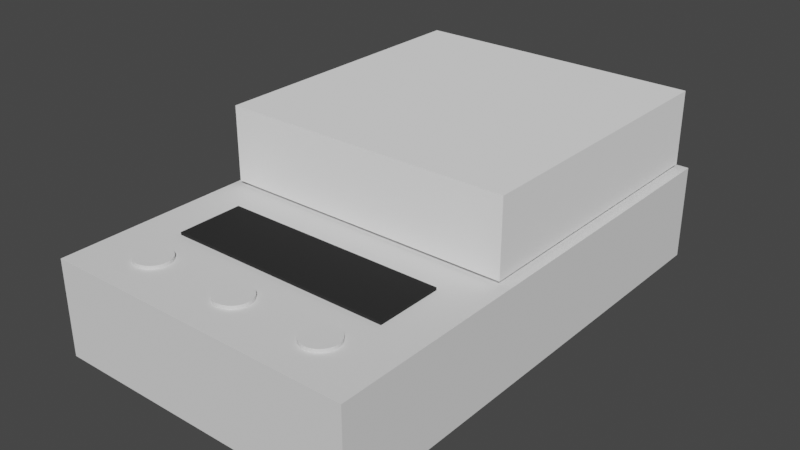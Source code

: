 # Source: hotplate.blend  (saved by Blender 2.80.75; exported with 4.5.12 LTS)
import bpy
from mathutils import Matrix  # noqa: F401  (used for matrix-valued properties, if any)

bpy.ops.wm.read_factory_settings(use_empty=True)
scene = bpy.context.scene
scene.name = 'Scene'

# ---- collections
col_collection = bpy.data.collections.new('Collection'); scene.collection.children.link(col_collection)

# ---- materials (node trees are filled in below, after node groups)
mat_material_002 = bpy.data.materials.new('Material.002')
mat_material_002.use_transparent_shadow = False
mat_material_002.diffuse_color = (0.9699, 0.9699, 0.9699, 1.0)
mat_material_001 = bpy.data.materials.new('Material.001')
mat_material_001.use_transparent_shadow = False
mat_material_001.diffuse_color = (0.03106, 0.03106, 0.03106, 1.0)

# ---- material node trees

# ---- world
world_world = bpy.data.worlds.new('World'); scene.world = world_world
world_world.use_nodes = True; world_world.node_tree.nodes.clear()
_N = world_world.node_tree.nodes; _L = world_world.node_tree.links
n0 = _N.new('ShaderNodeOutputWorld'); n0.name = 'World Output'; n0.location = (300, 300)
n1 = _N.new('ShaderNodeBackground'); n1.name = 'Background'; n1.location = (10, 300)
n1.inputs[0].default_value = (0.05088, 0.05088, 0.05088, 1.0)
_L.new(n1.outputs[0], n0.inputs[0])
n0.is_active_output = True
world_world.color = (0.05088, 0.05088, 0.05088)
world_world.use_sun_shadow = False
world_world.sun_shadow_jitter_overblur = 0.0

# ---- meshes
me_cube_001 = bpy.data.meshes.new('Cube.001')
me_cube_001.from_pydata([(-0.085, -0.085, 0.085), (-0.085, 0.085, 0.085), (0.085, -0.085, 0.085), (0.085, 0.085, 0.085), (0.085, 0.085, 0.042), (0.085, -0.07816, 0.042), (-0.085, 0.085, 0.042), (0.085, -0.085, 0.042), (-0.085, -0.085, 0.042)], [], [(3, 1, 0, 2), (8, 7, 2, 0), (4, 6, 1, 3), (7, 5, 4, 3, 2), (6, 8, 0, 1), (8, 6, 4, 5, 7)])
_uv = me_cube_001.uv_layers.new(name='UVMap')
_uv.uv.foreach_set('vector', [0.625, 0.5, 0.875, 0.5, 0.875, 0.75, 0.625, 0.75, 0.5618, 1.0, 0.5618, 0.75, 0.625, 0.75, 0.625, 1.0, 0.5618, 0.5, 0.5618, 0.25, 0.625, 0.25, 0.625, 0.5, 0.5618, 0.75, 0.5618, 0.7399, 0.5618, 0.5, 0.625, 0.5, 0.625, 0.75, 0.5618, 0.25, 0.5618, 0.0, 0.625, 0.0, 0.625, 0.25, 0.822, 0.7004, 0.822, 0.5587, 0.6803, 0.5587, 0.6803, 0.6947, 0.6803, 0.7004])
me_cube_001.materials.append(mat_material_002)
me_cube_001.use_remesh_preserve_volume = False
me_cube_001.use_remesh_preserve_attributes = False
me_cube_001.use_mirror_vertex_groups = False
me_cube_001.update()
me_cube_010 = bpy.data.meshes.new('Cube.010')
me_cube_010.from_pydata([(-0.09, -0.09, 0.09), (-0.09, 0.09, 0.09), (0.09, -0.09, 0.09), (0.09, 0.09, 0.09), (-0.09, -0.1962, 0.09), (0.09, -0.1962, 0.09), (0.09, 0.09, 0.03487), (0.09, -0.09, 0.03487), (-0.09, -0.09, 0.03487), (-0.09, 0.09, 0.03487), (-0.09, -0.1962, 0.03487), (0.09, -0.1962, 0.03487)], [], [(2, 0, 4, 5), (3, 1, 0, 2), (0, 8, 10, 4), (6, 9, 1, 3), (10, 11, 5, 4), (7, 6, 3, 2), (9, 8, 0, 1), (11, 7, 2, 5), (6, 7, 11, 10, 8, 9)])
_uv = me_cube_010.uv_layers.new(name='UVMap')
_uv.uv.foreach_set('vector', [0.625, 0.75, 0.875, 0.75, 0.875, 0.75, 0.625, 0.75, 0.625, 0.5, 0.875, 0.5, 0.875, 0.75, 0.625, 0.75, 0.625, 0.0, 0.5484, 0.0, 0.5484, 0.0, 0.625, 0.0, 0.5484, 0.5, 0.5484, 0.25, 0.625, 0.25, 0.625, 0.5, 0.5484, 1.0, 0.5484, 0.75, 0.625, 0.75, 0.625, 1.0, 0.5484, 0.75, 0.5484, 0.5, 0.625, 0.5, 0.625, 0.75, 0.5484, 0.25, 0.5484, 0.0, 0.625, 0.0, 0.625, 0.25, 0.5484, 0.75, 0.5484, 0.75, 0.625, 0.75, 0.625, 0.75, 0.7073, 0.5842, 0.7073, 0.6742, 0.7073, 0.7274, 0.7973, 0.7274, 0.7973, 0.6742, 0.7973, 0.5842])
me_cube_010.use_remesh_preserve_volume = False
me_cube_010.use_remesh_preserve_attributes = False
me_cube_010.use_mirror_vertex_groups = False
me_cube_010.update()
me_cylinder = bpy.data.meshes.new('Cylinder')
me_cylinder.from_pydata([(0.0, 0.025, -0.0025), (0.0, 0.025, 0.0025), (0.004877, 0.02452, -0.0025), (0.004877, 0.02452, 0.0025), (0.009567, 0.0231, -0.0025), (0.009567, 0.0231, 0.0025), (0.01389, 0.02079, -0.0025), (0.01389, 0.02079, 0.0025), (0.01768, 0.01768, -0.0025), (0.01768, 0.01768, 0.0025), (0.02079, 0.01389, -0.0025), (0.02079, 0.01389, 0.0025), (0.0231, 0.009567, -0.0025), (0.0231, 0.009567, 0.0025), (0.02452, 0.004877, -0.0025), (0.02452, 0.004877, 0.0025), (0.025, 1.887e-09, -0.0025), (0.025, 1.887e-09, 0.0025), (0.02452, -0.004877, -0.0025), (0.02452, -0.004877, 0.0025), (0.0231, -0.009567, -0.0025), (0.0231, -0.009567, 0.0025), (0.02079, -0.01389, -0.0025), (0.02079, -0.01389, 0.0025), (0.01768, -0.01768, -0.0025), (0.01768, -0.01768, 0.0025), (0.01389, -0.02079, -0.0025), (0.01389, -0.02079, 0.0025), (0.009567, -0.0231, -0.0025), (0.009567, -0.0231, 0.0025), (0.004877, -0.02452, -0.0025), (0.004877, -0.02452, 0.0025), (-8.146e-09, -0.025, -0.0025), (-8.146e-09, -0.025, 0.0025), (-0.004877, -0.02452, -0.0025), (-0.004877, -0.02452, 0.0025), (-0.009567, -0.0231, -0.0025), (-0.009567, -0.0231, 0.0025), (-0.01389, -0.02079, -0.0025), (-0.01389, -0.02079, 0.0025), (-0.01768, -0.01768, -0.0025), (-0.01768, -0.01768, 0.0025), (-0.02079, -0.01389, -0.0025), (-0.02079, -0.01389, 0.0025), (-0.0231, -0.009567, -0.0025), (-0.0231, -0.009567, 0.0025), (-0.02452, -0.004877, -0.0025), (-0.02452, -0.004877, 0.0025), (-0.025, 2.414e-08, -0.0025), (-0.025, 2.414e-08, 0.0025), (-0.02452, 0.004877, -0.0025), (-0.02452, 0.004877, 0.0025), (-0.0231, 0.009567, -0.0025), (-0.0231, 0.009567, 0.0025), (-0.02079, 0.01389, -0.0025), (-0.02079, 0.01389, 0.0025), (-0.01768, 0.01768, -0.0025), (-0.01768, 0.01768, 0.0025), (-0.01389, 0.02079, -0.0025), (-0.01389, 0.02079, 0.0025), (-0.009567, 0.0231, -0.0025), (-0.009567, 0.0231, 0.0025), (-0.004877, 0.02452, -0.0025), (-0.004877, 0.02452, 0.0025), (0.0, 0.025, -0.0025), (0.004877, 0.02452, -0.0025), (0.009567, 0.0231, -0.0025), (0.01389, 0.02079, -0.0025), (0.01768, 0.01768, -0.0025), (0.02079, 0.01389, -0.0025), (0.0231, 0.009567, -0.0025), (0.02452, 0.004877, -0.0025), (0.025, 1.887e-09, -0.0025), (0.02452, -0.004877, -0.0025), (0.0231, -0.009567, -0.0025), (0.02079, -0.01389, -0.0025), (0.01768, -0.01768, -0.0025), (0.01389, -0.02079, -0.0025), (0.009567, -0.0231, -0.0025), (0.004877, -0.02452, -0.0025), (-8.146e-09, -0.025, -0.0025), (-0.004877, -0.02452, -0.0025), (-0.009567, -0.0231, -0.0025), (-0.01389, -0.02079, -0.0025), (-0.01768, -0.01768, -0.0025), (-0.02079, -0.01389, -0.0025), (-0.0231, -0.009567, -0.0025), (-0.02452, -0.004877, -0.0025), (-0.025, 2.414e-08, -0.0025), (-0.02452, 0.004877, -0.0025), (-0.0231, 0.009567, -0.0025), (-0.02079, 0.01389, -0.0025), (-0.01768, 0.01768, -0.0025), (-0.01389, 0.02079, -0.0025), (-0.009567, 0.0231, -0.0025), (-0.004877, 0.02452, -0.0025), (0.0, 0.025, -0.007854), (0.004877, 0.02452, -0.007854), (0.009567, 0.0231, -0.007854), (0.01389, 0.02079, -0.007854), (0.01768, 0.01768, -0.007854), (0.02079, 0.01389, -0.007854), (0.0231, 0.009567, -0.007854), (0.02452, 0.004877, -0.007854), (0.025, 1.887e-09, -0.007854), (0.02452, -0.004877, -0.007854), (0.0231, -0.009567, -0.007854), (0.02079, -0.01389, -0.007854), (0.01768, -0.01768, -0.007854), (0.01389, -0.02079, -0.007854), (0.009567, -0.0231, -0.007854), (0.004877, -0.02452, -0.007854), (-8.146e-09, -0.025, -0.007854), (-0.004877, -0.02452, -0.007854), (-0.009567, -0.0231, -0.007854), (-0.01389, -0.02079, -0.007854), (-0.01768, -0.01768, -0.007854), (-0.02079, -0.01389, -0.007854), (-0.0231, -0.009567, -0.007854), (-0.02452, -0.004877, -0.007854), (-0.025, 2.414e-08, -0.007854), (-0.02452, 0.004877, -0.007854), (-0.0231, 0.009567, -0.007854), (-0.02079, 0.01389, -0.007854), (-0.01768, 0.01768, -0.007854), (-0.01389, 0.02079, -0.007854), (-0.009567, 0.0231, -0.007854), (-0.004877, 0.02452, -0.007854)], [], [(0, 1, 3, 2), (2, 3, 5, 4), (4, 5, 7, 6), (6, 7, 9, 8), (8, 9, 11, 10), (10, 11, 13, 12), (12, 13, 15, 14), (14, 15, 17, 16), (16, 17, 19, 18), (18, 19, 21, 20), (20, 21, 23, 22), (22, 23, 25, 24), (24, 25, 27, 26), (26, 27, 29, 28), (28, 29, 31, 30), (30, 31, 33, 32), (32, 33, 35, 34), (34, 35, 37, 36), (36, 37, 39, 38), (38, 39, 41, 40), (40, 41, 43, 42), (42, 43, 45, 44), (44, 45, 47, 46), (46, 47, 49, 48), (48, 49, 51, 50), (50, 51, 53, 52), (52, 53, 55, 54), (54, 55, 57, 56), (56, 57, 59, 58), (58, 59, 61, 60), (3, 1, 63, 61, 59, 57, 55, 53, 51, 49, 47, 45, 43, 41, 39, 37, 35, 33, 31, 29, 27, 25, 23, 21, 19, 17, 15, 13, 11, 9, 7, 5), (60, 61, 63, 62), (62, 63, 1, 0), (52, 54, 91, 90), (74, 75, 107, 106), (8, 10, 69, 68), (26, 28, 78, 77), (44, 46, 87, 86), (0, 2, 65, 64), (62, 0, 64, 95), (18, 20, 74, 73), (36, 38, 83, 82), (54, 56, 92, 91), (10, 12, 70, 69), (28, 30, 79, 78), (46, 48, 88, 87), (2, 4, 66, 65), (20, 22, 75, 74), (38, 40, 84, 83), (56, 58, 93, 92), (12, 14, 71, 70), (30, 32, 80, 79), (48, 50, 89, 88), (4, 6, 67, 66), (22, 24, 76, 75), (40, 42, 85, 84), (58, 60, 94, 93), (14, 16, 72, 71), (32, 34, 81, 80), (50, 52, 90, 89), (6, 8, 68, 67), (24, 26, 77, 76), (42, 44, 86, 85), (60, 62, 95, 94), (16, 18, 73, 72), (34, 36, 82, 81), (96, 97, 98, 99, 100, 101, 102, 103, 104, 105, 106, 107, 108, 109, 110, 111, 112, 113, 114, 115, 116, 117, 118, 119, 120, 121, 122, 123, 124, 125, 126, 127), (88, 89, 121, 120), (75, 76, 108, 107), (89, 90, 122, 121), (76, 77, 109, 108), (90, 91, 123, 122), (77, 78, 110, 109), (64, 65, 97, 96), (91, 92, 124, 123), (78, 79, 111, 110), (65, 66, 98, 97), (92, 93, 125, 124), (79, 80, 112, 111), (66, 67, 99, 98), (93, 94, 126, 125), (80, 81, 113, 112), (67, 68, 100, 99), (94, 95, 127, 126), (81, 82, 114, 113), (68, 69, 101, 100), (95, 64, 96, 127), (82, 83, 115, 114), (69, 70, 102, 101), (83, 84, 116, 115), (70, 71, 103, 102), (84, 85, 117, 116), (71, 72, 104, 103), (85, 86, 118, 117), (72, 73, 105, 104), (86, 87, 119, 118), (73, 74, 106, 105), (87, 88, 120, 119)])
_uv = me_cylinder.uv_layers.new(name='UVMap')
_uv.uv.foreach_set('vector', [1.0, 0.5, 1.0, 1.0, 0.9688, 1.0, 0.9688, 0.5, 0.9688, 0.5, 0.9688, 1.0, 0.9375, 1.0, 0.9375, 0.5, 0.9375, 0.5, 0.9375, 1.0, 0.9062, 1.0, 0.9062, 0.5, 0.9062, 0.5, 0.9062, 1.0, 0.875, 1.0, 0.875, 0.5, 0.875, 0.5, 0.875, 1.0, 0.8438, 1.0, 0.8438, 0.5, 0.8438, 0.5, 0.8438, 1.0, 0.8125, 1.0, 0.8125, 0.5, 0.8125, 0.5, 0.8125, 1.0, 0.7812, 1.0, 0.7812, 0.5, 0.7812, 0.5, 0.7812, 1.0, 0.75, 1.0, 0.75, 0.5, 0.75, 0.5, 0.75, 1.0, 0.7188, 1.0, 0.7188, 0.5, 0.7188, 0.5, 0.7188, 1.0, 0.6875, 1.0, 0.6875, 0.5, 0.6875, 0.5, 0.6875, 1.0, 0.6562, 1.0, 0.6562, 0.5, 0.6562, 0.5, 0.6562, 1.0, 0.625, 1.0, 0.625, 0.5, 0.625, 0.5, 0.625, 1.0, 0.5938, 1.0, 0.5938, 0.5, 0.5938, 0.5, 0.5938, 1.0, 0.5625, 1.0, 0.5625, 0.5, 0.5625, 0.5, 0.5625, 1.0, 0.5312, 1.0, 0.5312, 0.5, 0.5312, 0.5, 0.5312, 1.0, 0.5, 1.0, 0.5, 0.5, 0.5, 0.5, 0.5, 1.0, 0.4688, 1.0, 0.4688, 0.5, 0.4688, 0.5, 0.4688, 1.0, 0.4375, 1.0, 0.4375, 0.5, 0.4375, 0.5, 0.4375, 1.0, 0.4062, 1.0, 0.4062, 0.5, 0.4062, 0.5, 0.4062, 1.0, 0.375, 1.0, 0.375, 0.5, 0.375, 0.5, 0.375, 1.0, 0.3438, 1.0, 0.3438, 0.5, 0.3438, 0.5, 0.3438, 1.0, 0.3125, 1.0, 0.3125, 0.5, 0.3125, 0.5, 0.3125, 1.0, 0.2812, 1.0, 0.2812, 0.5, 0.2812, 0.5, 0.2812, 1.0, 0.25, 1.0, 0.25, 0.5, 0.25, 0.5, 0.25, 1.0, 0.2188, 1.0, 0.2188, 0.5, 0.2188, 0.5, 0.2188, 1.0, 0.1875, 1.0, 0.1875, 0.5, 0.1875, 0.5, 0.1875, 1.0, 0.1562, 1.0, 0.1562, 0.5, 0.1562, 0.5, 0.1562, 1.0, 0.125, 1.0, 0.125, 0.5, 0.125, 0.5, 0.125, 1.0, 0.09375, 1.0, 0.09375, 0.5, 0.09375, 0.5, 0.09375, 1.0, 0.0625, 1.0, 0.0625, 0.5, 0.2968, 0.4854, 0.25, 0.49, 0.2032, 0.4854, 0.1582, 0.4717, 0.1167, 0.4496, 0.08029, 0.4197, 0.05045, 0.3833, 0.02827, 0.3418, 0.01461, 0.2968, 0.01, 0.25, 0.01461, 0.2032, 0.02827, 0.1582, 0.05045, 0.1167, 0.08029, 0.08029, 0.1167, 0.05045, 0.1582, 0.02827, 0.2032, 0.01461, 0.25, 0.01, 0.2968, 0.01461, 0.3418, 0.02827, 0.3833, 0.05045, 0.4197, 0.08029, 0.4496, 0.1167, 0.4717, 0.1582, 0.4854, 0.2032, 0.49, 0.25, 0.4854, 0.2968, 0.4717, 0.3418, 0.4496, 0.3833, 0.4197, 0.4197, 0.3833, 0.4496, 0.3418, 0.4717, 0.0625, 0.5, 0.0625, 1.0, 0.03125, 1.0, 0.03125, 0.5, 0.03125, 0.5, 0.03125, 1.0, 0.0, 1.0, 0.0, 0.5, 0.1875, 0.5, 0.1562, 0.5, 0.1562, 0.5, 0.1875, 0.5, 0.6875, 0.5, 0.6562, 0.5, 0.6562, 0.5, 0.6875, 0.5, 0.875, 0.5, 0.8438, 0.5, 0.8438, 0.5, 0.875, 0.5, 0.5938, 0.5, 0.5625, 0.5, 0.5625, 0.5, 0.5938, 0.5, 0.3125, 0.5, 0.2812, 0.5, 0.2812, 0.5, 0.3125, 0.5, 1.0, 0.5, 0.9688, 0.5, 0.9688, 0.5, 1.0, 0.5, 0.03125, 0.5, 0.0, 0.5, 0.0, 0.5, 0.03125, 0.5, 0.7188, 0.5, 0.6875, 0.5, 0.6875, 0.5, 0.7188, 0.5, 0.4375, 0.5, 0.4062, 0.5, 0.4062, 0.5, 0.4375, 0.5, 0.1562, 0.5, 0.125, 0.5, 0.125, 0.5, 0.1562, 0.5, 0.8438, 0.5, 0.8125, 0.5, 0.8125, 0.5, 0.8438, 0.5, 0.5625, 0.5, 0.5312, 0.5, 0.5312, 0.5, 0.5625, 0.5, 0.2812, 0.5, 0.25, 0.5, 0.25, 0.5, 0.2812, 0.5, 0.9688, 0.5, 0.9375, 0.5, 0.9375, 0.5, 0.9688, 0.5, 0.6875, 0.5, 0.6562, 0.5, 0.6562, 0.5, 0.6875, 0.5, 0.4062, 0.5, 0.375, 0.5, 0.375, 0.5, 0.4062, 0.5, 0.125, 0.5, 0.09375, 0.5, 0.09375, 0.5, 0.125, 0.5, 0.8125, 0.5, 0.7812, 0.5, 0.7812, 0.5, 0.8125, 0.5, 0.5312, 0.5, 0.5, 0.5, 0.5, 0.5, 0.5312, 0.5, 0.25, 0.5, 0.2188, 0.5, 0.2188, 0.5, 0.25, 0.5, 0.9375, 0.5, 0.9062, 0.5, 0.9062, 0.5, 0.9375, 0.5, 0.6562, 0.5, 0.625, 0.5, 0.625, 0.5, 0.6562, 0.5, 0.375, 0.5, 0.3438, 0.5, 0.3438, 0.5, 0.375, 0.5, 0.09375, 0.5, 0.0625, 0.5, 0.0625, 0.5, 0.09375, 0.5, 0.7812, 0.5, 0.75, 0.5, 0.75, 0.5, 0.7812, 0.5, 0.5, 0.5, 0.4688, 0.5, 0.4688, 0.5, 0.5, 0.5, 0.2188, 0.5, 0.1875, 0.5, 0.1875, 0.5, 0.2188, 0.5, 0.9062, 0.5, 0.875, 0.5, 0.875, 0.5, 0.9062, 0.5, 0.625, 0.5, 0.5938, 0.5, 0.5938, 0.5, 0.625, 0.5, 0.3438, 0.5, 0.3125, 0.5, 0.3125, 0.5, 0.3438, 0.5, 0.0625, 0.5, 0.03125, 0.5, 0.03125, 0.5, 0.0625, 0.5, 0.75, 0.5, 0.7188, 0.5, 0.7188, 0.5, 0.75, 0.5, 0.4688, 0.5, 0.4375, 0.5, 0.4375, 0.5, 0.4688, 0.5, 0.75, 0.49, 0.7968, 0.4854, 0.8418, 0.4717, 0.8833, 0.4496, 0.9197, 0.4197, 0.9496, 0.3833, 0.9717, 0.3418, 0.9854, 0.2968, 0.99, 0.25, 0.9854, 0.2032, 0.9717, 0.1582, 0.9496, 0.1167, 0.9197, 0.08029, 0.8833, 0.05045, 0.8418, 0.02827, 0.7968, 0.01461, 0.75, 0.01, 0.7032, 0.01461, 0.6582, 0.02827, 0.6167, 0.05045, 0.5803, 0.08029, 0.5504, 0.1167, 0.5283, 0.1582, 0.5146, 0.2032, 0.51, 0.25, 0.5146, 0.2968, 0.5283, 0.3418, 0.5504, 0.3833, 0.5803, 0.4197, 0.6167, 0.4496, 0.6582, 0.4717, 0.7032, 0.4854, 0.25, 0.5, 0.2188, 0.5, 0.2188, 0.5, 0.25, 0.5, 0.6562, 0.5, 0.625, 0.5, 0.625, 0.5, 0.6562, 0.5, 0.2188, 0.5, 0.1875, 0.5, 0.1875, 0.5, 0.2188, 0.5, 0.625, 0.5, 0.5938, 0.5, 0.5938, 0.5, 0.625, 0.5, 0.1875, 0.5, 0.1562, 0.5, 0.1562, 0.5, 0.1875, 0.5, 0.5938, 0.5, 0.5625, 0.5, 0.5625, 0.5, 0.5938, 0.5, 1.0, 0.5, 0.9688, 0.5, 0.9688, 0.5, 1.0, 0.5, 0.1562, 0.5, 0.125, 0.5, 0.125, 0.5, 0.1562, 0.5, 0.5625, 0.5, 0.5312, 0.5, 0.5312, 0.5, 0.5625, 0.5, 0.9688, 0.5, 0.9375, 0.5, 0.9375, 0.5, 0.9688, 0.5, 0.125, 0.5, 0.09375, 0.5, 0.09375, 0.5, 0.125, 0.5, 0.5312, 0.5, 0.5, 0.5, 0.5, 0.5, 0.5312, 0.5, 0.9375, 0.5, 0.9062, 0.5, 0.9062, 0.5, 0.9375, 0.5, 0.09375, 0.5, 0.0625, 0.5, 0.0625, 0.5, 0.09375, 0.5, 0.5, 0.5, 0.4688, 0.5, 0.4688, 0.5, 0.5, 0.5, 0.9062, 0.5, 0.875, 0.5, 0.875, 0.5, 0.9062, 0.5, 0.0625, 0.5, 0.03125, 0.5, 0.03125, 0.5, 0.0625, 0.5, 0.4688, 0.5, 0.4375, 0.5, 0.4375, 0.5, 0.4688, 0.5, 0.875, 0.5, 0.8438, 0.5, 0.8438, 0.5, 0.875, 0.5, 0.03125, 0.5, 0.0, 0.5, 0.0, 0.5, 0.03125, 0.5, 0.4375, 0.5, 0.4062, 0.5, 0.4062, 0.5, 0.4375, 0.5, 0.8438, 0.5, 0.8125, 0.5, 0.8125, 0.5, 0.8438, 0.5, 0.4062, 0.5, 0.375, 0.5, 0.375, 0.5, 0.4062, 0.5, 0.8125, 0.5, 0.7812, 0.5, 0.7812, 0.5, 0.8125, 0.5, 0.375, 0.5, 0.3438, 0.5, 0.3438, 0.5, 0.375, 0.5, 0.7812, 0.5, 0.75, 0.5, 0.75, 0.5, 0.7812, 0.5, 0.3438, 0.5, 0.3125, 0.5, 0.3125, 0.5, 0.3438, 0.5, 0.75, 0.5, 0.7188, 0.5, 0.7188, 0.5, 0.75, 0.5, 0.3125, 0.5, 0.2812, 0.5, 0.2812, 0.5, 0.3125, 0.5, 0.7188, 0.5, 0.6875, 0.5, 0.6875, 0.5, 0.7188, 0.5, 0.2812, 0.5, 0.25, 0.5, 0.25, 0.5, 0.2812, 0.5])
me_cylinder.materials.append(mat_material_001)
me_cylinder.use_remesh_preserve_volume = False
me_cylinder.use_remesh_preserve_attributes = False
me_cylinder.use_mirror_vertex_groups = False
me_cylinder.update()
me_cylinder_001 = bpy.data.meshes.new('Cylinder.001')
me_cylinder_001.from_pydata([(0.0, 0.025, -0.0025), (0.0, 0.025, 0.0025), (0.004877, 0.02452, -0.0025), (0.004877, 0.02452, 0.0025), (0.009567, 0.0231, -0.0025), (0.009567, 0.0231, 0.0025), (0.01389, 0.02079, -0.0025), (0.01389, 0.02079, 0.0025), (0.01768, 0.01768, -0.0025), (0.01768, 0.01768, 0.0025), (0.02079, 0.01389, -0.0025), (0.02079, 0.01389, 0.0025), (0.0231, 0.009567, -0.0025), (0.0231, 0.009567, 0.0025), (0.02452, 0.004877, -0.0025), (0.02452, 0.004877, 0.0025), (0.025, 1.887e-09, -0.0025), (0.025, 1.887e-09, 0.0025), (0.02452, -0.004877, -0.0025), (0.02452, -0.004877, 0.0025), (0.0231, -0.009567, -0.0025), (0.0231, -0.009567, 0.0025), (0.02079, -0.01389, -0.0025), (0.02079, -0.01389, 0.0025), (0.01768, -0.01768, -0.0025), (0.01768, -0.01768, 0.0025), (0.01389, -0.02079, -0.0025), (0.01389, -0.02079, 0.0025), (0.009567, -0.0231, -0.0025), (0.009567, -0.0231, 0.0025), (0.004877, -0.02452, -0.0025), (0.004877, -0.02452, 0.0025), (-8.146e-09, -0.025, -0.0025), (-8.146e-09, -0.025, 0.0025), (-0.004877, -0.02452, -0.0025), (-0.004877, -0.02452, 0.0025), (-0.009567, -0.0231, -0.0025), (-0.009567, -0.0231, 0.0025), (-0.01389, -0.02079, -0.0025), (-0.01389, -0.02079, 0.0025), (-0.01768, -0.01768, -0.0025), (-0.01768, -0.01768, 0.0025), (-0.02079, -0.01389, -0.0025), (-0.02079, -0.01389, 0.0025), (-0.0231, -0.009567, -0.0025), (-0.0231, -0.009567, 0.0025), (-0.02452, -0.004877, -0.0025), (-0.02452, -0.004877, 0.0025), (-0.025, 2.414e-08, -0.0025), (-0.025, 2.414e-08, 0.0025), (-0.02452, 0.004877, -0.0025), (-0.02452, 0.004877, 0.0025), (-0.0231, 0.009567, -0.0025), (-0.0231, 0.009567, 0.0025), (-0.02079, 0.01389, -0.0025), (-0.02079, 0.01389, 0.0025), (-0.01768, 0.01768, -0.0025), (-0.01768, 0.01768, 0.0025), (-0.01389, 0.02079, -0.0025), (-0.01389, 0.02079, 0.0025), (-0.009567, 0.0231, -0.0025), (-0.009567, 0.0231, 0.0025), (-0.004877, 0.02452, -0.0025), (-0.004877, 0.02452, 0.0025), (0.0, 0.025, -0.0025), (0.004877, 0.02452, -0.0025), (0.009567, 0.0231, -0.0025), (0.01389, 0.02079, -0.0025), (0.01768, 0.01768, -0.0025), (0.02079, 0.01389, -0.0025), (0.0231, 0.009567, -0.0025), (0.02452, 0.004877, -0.0025), (0.025, 1.887e-09, -0.0025), (0.02452, -0.004877, -0.0025), (0.0231, -0.009567, -0.0025), (0.02079, -0.01389, -0.0025), (0.01768, -0.01768, -0.0025), (0.01389, -0.02079, -0.0025), (0.009567, -0.0231, -0.0025), (0.004877, -0.02452, -0.0025), (-8.146e-09, -0.025, -0.0025), (-0.004877, -0.02452, -0.0025), (-0.009567, -0.0231, -0.0025), (-0.01389, -0.02079, -0.0025), (-0.01768, -0.01768, -0.0025), (-0.02079, -0.01389, -0.0025), (-0.0231, -0.009567, -0.0025), (-0.02452, -0.004877, -0.0025), (-0.025, 2.414e-08, -0.0025), (-0.02452, 0.004877, -0.0025), (-0.0231, 0.009567, -0.0025), (-0.02079, 0.01389, -0.0025), (-0.01768, 0.01768, -0.0025), (-0.01389, 0.02079, -0.0025), (-0.009567, 0.0231, -0.0025), (-0.004877, 0.02452, -0.0025), (0.0, 0.025, -0.007854), (0.004877, 0.02452, -0.007854), (0.009567, 0.0231, -0.007854), (0.01389, 0.02079, -0.007854), (0.01768, 0.01768, -0.007854), (0.02079, 0.01389, -0.007854), (0.0231, 0.009567, -0.007854), (0.02452, 0.004877, -0.007854), (0.025, 1.887e-09, -0.007854), (0.02452, -0.004877, -0.007854), (0.0231, -0.009567, -0.007854), (0.02079, -0.01389, -0.007854), (0.01768, -0.01768, -0.007854), (0.01389, -0.02079, -0.007854), (0.009567, -0.0231, -0.007854), (0.004877, -0.02452, -0.007854), (-8.146e-09, -0.025, -0.007854), (-0.004877, -0.02452, -0.007854), (-0.009567, -0.0231, -0.007854), (-0.01389, -0.02079, -0.007854), (-0.01768, -0.01768, -0.007854), (-0.02079, -0.01389, -0.007854), (-0.0231, -0.009567, -0.007854), (-0.02452, -0.004877, -0.007854), (-0.025, 2.414e-08, -0.007854), (-0.02452, 0.004877, -0.007854), (-0.0231, 0.009567, -0.007854), (-0.02079, 0.01389, -0.007854), (-0.01768, 0.01768, -0.007854), (-0.01389, 0.02079, -0.007854), (-0.009567, 0.0231, -0.007854), (-0.004877, 0.02452, -0.007854)], [], [(0, 1, 3, 2), (2, 3, 5, 4), (4, 5, 7, 6), (6, 7, 9, 8), (8, 9, 11, 10), (10, 11, 13, 12), (12, 13, 15, 14), (14, 15, 17, 16), (16, 17, 19, 18), (18, 19, 21, 20), (20, 21, 23, 22), (22, 23, 25, 24), (24, 25, 27, 26), (26, 27, 29, 28), (28, 29, 31, 30), (30, 31, 33, 32), (32, 33, 35, 34), (34, 35, 37, 36), (36, 37, 39, 38), (38, 39, 41, 40), (40, 41, 43, 42), (42, 43, 45, 44), (44, 45, 47, 46), (46, 47, 49, 48), (48, 49, 51, 50), (50, 51, 53, 52), (52, 53, 55, 54), (54, 55, 57, 56), (56, 57, 59, 58), (58, 59, 61, 60), (3, 1, 63, 61, 59, 57, 55, 53, 51, 49, 47, 45, 43, 41, 39, 37, 35, 33, 31, 29, 27, 25, 23, 21, 19, 17, 15, 13, 11, 9, 7, 5), (60, 61, 63, 62), (62, 63, 1, 0), (52, 54, 91, 90), (74, 75, 107, 106), (8, 10, 69, 68), (26, 28, 78, 77), (44, 46, 87, 86), (0, 2, 65, 64), (62, 0, 64, 95), (18, 20, 74, 73), (36, 38, 83, 82), (54, 56, 92, 91), (10, 12, 70, 69), (28, 30, 79, 78), (46, 48, 88, 87), (2, 4, 66, 65), (20, 22, 75, 74), (38, 40, 84, 83), (56, 58, 93, 92), (12, 14, 71, 70), (30, 32, 80, 79), (48, 50, 89, 88), (4, 6, 67, 66), (22, 24, 76, 75), (40, 42, 85, 84), (58, 60, 94, 93), (14, 16, 72, 71), (32, 34, 81, 80), (50, 52, 90, 89), (6, 8, 68, 67), (24, 26, 77, 76), (42, 44, 86, 85), (60, 62, 95, 94), (16, 18, 73, 72), (34, 36, 82, 81), (96, 97, 98, 99, 100, 101, 102, 103, 104, 105, 106, 107, 108, 109, 110, 111, 112, 113, 114, 115, 116, 117, 118, 119, 120, 121, 122, 123, 124, 125, 126, 127), (88, 89, 121, 120), (75, 76, 108, 107), (89, 90, 122, 121), (76, 77, 109, 108), (90, 91, 123, 122), (77, 78, 110, 109), (64, 65, 97, 96), (91, 92, 124, 123), (78, 79, 111, 110), (65, 66, 98, 97), (92, 93, 125, 124), (79, 80, 112, 111), (66, 67, 99, 98), (93, 94, 126, 125), (80, 81, 113, 112), (67, 68, 100, 99), (94, 95, 127, 126), (81, 82, 114, 113), (68, 69, 101, 100), (95, 64, 96, 127), (82, 83, 115, 114), (69, 70, 102, 101), (83, 84, 116, 115), (70, 71, 103, 102), (84, 85, 117, 116), (71, 72, 104, 103), (85, 86, 118, 117), (72, 73, 105, 104), (86, 87, 119, 118), (73, 74, 106, 105), (87, 88, 120, 119)])
_uv = me_cylinder_001.uv_layers.new(name='UVMap')
_uv.uv.foreach_set('vector', [1.0, 0.5, 1.0, 1.0, 0.9688, 1.0, 0.9688, 0.5, 0.9688, 0.5, 0.9688, 1.0, 0.9375, 1.0, 0.9375, 0.5, 0.9375, 0.5, 0.9375, 1.0, 0.9062, 1.0, 0.9062, 0.5, 0.9062, 0.5, 0.9062, 1.0, 0.875, 1.0, 0.875, 0.5, 0.875, 0.5, 0.875, 1.0, 0.8438, 1.0, 0.8438, 0.5, 0.8438, 0.5, 0.8438, 1.0, 0.8125, 1.0, 0.8125, 0.5, 0.8125, 0.5, 0.8125, 1.0, 0.7812, 1.0, 0.7812, 0.5, 0.7812, 0.5, 0.7812, 1.0, 0.75, 1.0, 0.75, 0.5, 0.75, 0.5, 0.75, 1.0, 0.7188, 1.0, 0.7188, 0.5, 0.7188, 0.5, 0.7188, 1.0, 0.6875, 1.0, 0.6875, 0.5, 0.6875, 0.5, 0.6875, 1.0, 0.6562, 1.0, 0.6562, 0.5, 0.6562, 0.5, 0.6562, 1.0, 0.625, 1.0, 0.625, 0.5, 0.625, 0.5, 0.625, 1.0, 0.5938, 1.0, 0.5938, 0.5, 0.5938, 0.5, 0.5938, 1.0, 0.5625, 1.0, 0.5625, 0.5, 0.5625, 0.5, 0.5625, 1.0, 0.5312, 1.0, 0.5312, 0.5, 0.5312, 0.5, 0.5312, 1.0, 0.5, 1.0, 0.5, 0.5, 0.5, 0.5, 0.5, 1.0, 0.4688, 1.0, 0.4688, 0.5, 0.4688, 0.5, 0.4688, 1.0, 0.4375, 1.0, 0.4375, 0.5, 0.4375, 0.5, 0.4375, 1.0, 0.4062, 1.0, 0.4062, 0.5, 0.4062, 0.5, 0.4062, 1.0, 0.375, 1.0, 0.375, 0.5, 0.375, 0.5, 0.375, 1.0, 0.3438, 1.0, 0.3438, 0.5, 0.3438, 0.5, 0.3438, 1.0, 0.3125, 1.0, 0.3125, 0.5, 0.3125, 0.5, 0.3125, 1.0, 0.2812, 1.0, 0.2812, 0.5, 0.2812, 0.5, 0.2812, 1.0, 0.25, 1.0, 0.25, 0.5, 0.25, 0.5, 0.25, 1.0, 0.2188, 1.0, 0.2188, 0.5, 0.2188, 0.5, 0.2188, 1.0, 0.1875, 1.0, 0.1875, 0.5, 0.1875, 0.5, 0.1875, 1.0, 0.1562, 1.0, 0.1562, 0.5, 0.1562, 0.5, 0.1562, 1.0, 0.125, 1.0, 0.125, 0.5, 0.125, 0.5, 0.125, 1.0, 0.09375, 1.0, 0.09375, 0.5, 0.09375, 0.5, 0.09375, 1.0, 0.0625, 1.0, 0.0625, 0.5, 0.2968, 0.4854, 0.25, 0.49, 0.2032, 0.4854, 0.1582, 0.4717, 0.1167, 0.4496, 0.08029, 0.4197, 0.05045, 0.3833, 0.02827, 0.3418, 0.01461, 0.2968, 0.01, 0.25, 0.01461, 0.2032, 0.02827, 0.1582, 0.05045, 0.1167, 0.08029, 0.08029, 0.1167, 0.05045, 0.1582, 0.02827, 0.2032, 0.01461, 0.25, 0.01, 0.2968, 0.01461, 0.3418, 0.02827, 0.3833, 0.05045, 0.4197, 0.08029, 0.4496, 0.1167, 0.4717, 0.1582, 0.4854, 0.2032, 0.49, 0.25, 0.4854, 0.2968, 0.4717, 0.3418, 0.4496, 0.3833, 0.4197, 0.4197, 0.3833, 0.4496, 0.3418, 0.4717, 0.0625, 0.5, 0.0625, 1.0, 0.03125, 1.0, 0.03125, 0.5, 0.03125, 0.5, 0.03125, 1.0, 0.0, 1.0, 0.0, 0.5, 0.1875, 0.5, 0.1562, 0.5, 0.1562, 0.5, 0.1875, 0.5, 0.6875, 0.5, 0.6562, 0.5, 0.6562, 0.5, 0.6875, 0.5, 0.875, 0.5, 0.8438, 0.5, 0.8438, 0.5, 0.875, 0.5, 0.5938, 0.5, 0.5625, 0.5, 0.5625, 0.5, 0.5938, 0.5, 0.3125, 0.5, 0.2812, 0.5, 0.2812, 0.5, 0.3125, 0.5, 1.0, 0.5, 0.9688, 0.5, 0.9688, 0.5, 1.0, 0.5, 0.03125, 0.5, 0.0, 0.5, 0.0, 0.5, 0.03125, 0.5, 0.7188, 0.5, 0.6875, 0.5, 0.6875, 0.5, 0.7188, 0.5, 0.4375, 0.5, 0.4062, 0.5, 0.4062, 0.5, 0.4375, 0.5, 0.1562, 0.5, 0.125, 0.5, 0.125, 0.5, 0.1562, 0.5, 0.8438, 0.5, 0.8125, 0.5, 0.8125, 0.5, 0.8438, 0.5, 0.5625, 0.5, 0.5312, 0.5, 0.5312, 0.5, 0.5625, 0.5, 0.2812, 0.5, 0.25, 0.5, 0.25, 0.5, 0.2812, 0.5, 0.9688, 0.5, 0.9375, 0.5, 0.9375, 0.5, 0.9688, 0.5, 0.6875, 0.5, 0.6562, 0.5, 0.6562, 0.5, 0.6875, 0.5, 0.4062, 0.5, 0.375, 0.5, 0.375, 0.5, 0.4062, 0.5, 0.125, 0.5, 0.09375, 0.5, 0.09375, 0.5, 0.125, 0.5, 0.8125, 0.5, 0.7812, 0.5, 0.7812, 0.5, 0.8125, 0.5, 0.5312, 0.5, 0.5, 0.5, 0.5, 0.5, 0.5312, 0.5, 0.25, 0.5, 0.2188, 0.5, 0.2188, 0.5, 0.25, 0.5, 0.9375, 0.5, 0.9062, 0.5, 0.9062, 0.5, 0.9375, 0.5, 0.6562, 0.5, 0.625, 0.5, 0.625, 0.5, 0.6562, 0.5, 0.375, 0.5, 0.3438, 0.5, 0.3438, 0.5, 0.375, 0.5, 0.09375, 0.5, 0.0625, 0.5, 0.0625, 0.5, 0.09375, 0.5, 0.7812, 0.5, 0.75, 0.5, 0.75, 0.5, 0.7812, 0.5, 0.5, 0.5, 0.4688, 0.5, 0.4688, 0.5, 0.5, 0.5, 0.2188, 0.5, 0.1875, 0.5, 0.1875, 0.5, 0.2188, 0.5, 0.9062, 0.5, 0.875, 0.5, 0.875, 0.5, 0.9062, 0.5, 0.625, 0.5, 0.5938, 0.5, 0.5938, 0.5, 0.625, 0.5, 0.3438, 0.5, 0.3125, 0.5, 0.3125, 0.5, 0.3438, 0.5, 0.0625, 0.5, 0.03125, 0.5, 0.03125, 0.5, 0.0625, 0.5, 0.75, 0.5, 0.7188, 0.5, 0.7188, 0.5, 0.75, 0.5, 0.4688, 0.5, 0.4375, 0.5, 0.4375, 0.5, 0.4688, 0.5, 0.75, 0.49, 0.7968, 0.4854, 0.8418, 0.4717, 0.8833, 0.4496, 0.9197, 0.4197, 0.9496, 0.3833, 0.9717, 0.3418, 0.9854, 0.2968, 0.99, 0.25, 0.9854, 0.2032, 0.9717, 0.1582, 0.9496, 0.1167, 0.9197, 0.08029, 0.8833, 0.05045, 0.8418, 0.02827, 0.7968, 0.01461, 0.75, 0.01, 0.7032, 0.01461, 0.6582, 0.02827, 0.6167, 0.05045, 0.5803, 0.08029, 0.5504, 0.1167, 0.5283, 0.1582, 0.5146, 0.2032, 0.51, 0.25, 0.5146, 0.2968, 0.5283, 0.3418, 0.5504, 0.3833, 0.5803, 0.4197, 0.6167, 0.4496, 0.6582, 0.4717, 0.7032, 0.4854, 0.25, 0.5, 0.2188, 0.5, 0.2188, 0.5, 0.25, 0.5, 0.6562, 0.5, 0.625, 0.5, 0.625, 0.5, 0.6562, 0.5, 0.2188, 0.5, 0.1875, 0.5, 0.1875, 0.5, 0.2188, 0.5, 0.625, 0.5, 0.5938, 0.5, 0.5938, 0.5, 0.625, 0.5, 0.1875, 0.5, 0.1562, 0.5, 0.1562, 0.5, 0.1875, 0.5, 0.5938, 0.5, 0.5625, 0.5, 0.5625, 0.5, 0.5938, 0.5, 1.0, 0.5, 0.9688, 0.5, 0.9688, 0.5, 1.0, 0.5, 0.1562, 0.5, 0.125, 0.5, 0.125, 0.5, 0.1562, 0.5, 0.5625, 0.5, 0.5312, 0.5, 0.5312, 0.5, 0.5625, 0.5, 0.9688, 0.5, 0.9375, 0.5, 0.9375, 0.5, 0.9688, 0.5, 0.125, 0.5, 0.09375, 0.5, 0.09375, 0.5, 0.125, 0.5, 0.5312, 0.5, 0.5, 0.5, 0.5, 0.5, 0.5312, 0.5, 0.9375, 0.5, 0.9062, 0.5, 0.9062, 0.5, 0.9375, 0.5, 0.09375, 0.5, 0.0625, 0.5, 0.0625, 0.5, 0.09375, 0.5, 0.5, 0.5, 0.4688, 0.5, 0.4688, 0.5, 0.5, 0.5, 0.9062, 0.5, 0.875, 0.5, 0.875, 0.5, 0.9062, 0.5, 0.0625, 0.5, 0.03125, 0.5, 0.03125, 0.5, 0.0625, 0.5, 0.4688, 0.5, 0.4375, 0.5, 0.4375, 0.5, 0.4688, 0.5, 0.875, 0.5, 0.8438, 0.5, 0.8438, 0.5, 0.875, 0.5, 0.03125, 0.5, 0.0, 0.5, 0.0, 0.5, 0.03125, 0.5, 0.4375, 0.5, 0.4062, 0.5, 0.4062, 0.5, 0.4375, 0.5, 0.8438, 0.5, 0.8125, 0.5, 0.8125, 0.5, 0.8438, 0.5, 0.4062, 0.5, 0.375, 0.5, 0.375, 0.5, 0.4062, 0.5, 0.8125, 0.5, 0.7812, 0.5, 0.7812, 0.5, 0.8125, 0.5, 0.375, 0.5, 0.3438, 0.5, 0.3438, 0.5, 0.375, 0.5, 0.7812, 0.5, 0.75, 0.5, 0.75, 0.5, 0.7812, 0.5, 0.3438, 0.5, 0.3125, 0.5, 0.3125, 0.5, 0.3438, 0.5, 0.75, 0.5, 0.7188, 0.5, 0.7188, 0.5, 0.75, 0.5, 0.3125, 0.5, 0.2812, 0.5, 0.2812, 0.5, 0.3125, 0.5, 0.7188, 0.5, 0.6875, 0.5, 0.6875, 0.5, 0.7188, 0.5, 0.2812, 0.5, 0.25, 0.5, 0.25, 0.5, 0.2812, 0.5])
me_cylinder_001.materials.append(mat_material_001)
me_cylinder_001.use_remesh_preserve_volume = False
me_cylinder_001.use_remesh_preserve_attributes = False
me_cylinder_001.use_mirror_vertex_groups = False
me_cylinder_001.update()
me_cylinder_002 = bpy.data.meshes.new('Cylinder.002')
me_cylinder_002.from_pydata([(0.0, 0.025, -0.0025), (0.0, 0.025, 0.0025), (0.004877, 0.02452, -0.0025), (0.004877, 0.02452, 0.0025), (0.009567, 0.0231, -0.0025), (0.009567, 0.0231, 0.0025), (0.01389, 0.02079, -0.0025), (0.01389, 0.02079, 0.0025), (0.01768, 0.01768, -0.0025), (0.01768, 0.01768, 0.0025), (0.02079, 0.01389, -0.0025), (0.02079, 0.01389, 0.0025), (0.0231, 0.009567, -0.0025), (0.0231, 0.009567, 0.0025), (0.02452, 0.004877, -0.0025), (0.02452, 0.004877, 0.0025), (0.025, 1.887e-09, -0.0025), (0.025, 1.887e-09, 0.0025), (0.02452, -0.004877, -0.0025), (0.02452, -0.004877, 0.0025), (0.0231, -0.009567, -0.0025), (0.0231, -0.009567, 0.0025), (0.02079, -0.01389, -0.0025), (0.02079, -0.01389, 0.0025), (0.01768, -0.01768, -0.0025), (0.01768, -0.01768, 0.0025), (0.01389, -0.02079, -0.0025), (0.01389, -0.02079, 0.0025), (0.009567, -0.0231, -0.0025), (0.009567, -0.0231, 0.0025), (0.004877, -0.02452, -0.0025), (0.004877, -0.02452, 0.0025), (-8.146e-09, -0.025, -0.0025), (-8.146e-09, -0.025, 0.0025), (-0.004877, -0.02452, -0.0025), (-0.004877, -0.02452, 0.0025), (-0.009567, -0.0231, -0.0025), (-0.009567, -0.0231, 0.0025), (-0.01389, -0.02079, -0.0025), (-0.01389, -0.02079, 0.0025), (-0.01768, -0.01768, -0.0025), (-0.01768, -0.01768, 0.0025), (-0.02079, -0.01389, -0.0025), (-0.02079, -0.01389, 0.0025), (-0.0231, -0.009567, -0.0025), (-0.0231, -0.009567, 0.0025), (-0.02452, -0.004877, -0.0025), (-0.02452, -0.004877, 0.0025), (-0.025, 2.414e-08, -0.0025), (-0.025, 2.414e-08, 0.0025), (-0.02452, 0.004877, -0.0025), (-0.02452, 0.004877, 0.0025), (-0.0231, 0.009567, -0.0025), (-0.0231, 0.009567, 0.0025), (-0.02079, 0.01389, -0.0025), (-0.02079, 0.01389, 0.0025), (-0.01768, 0.01768, -0.0025), (-0.01768, 0.01768, 0.0025), (-0.01389, 0.02079, -0.0025), (-0.01389, 0.02079, 0.0025), (-0.009567, 0.0231, -0.0025), (-0.009567, 0.0231, 0.0025), (-0.004877, 0.02452, -0.0025), (-0.004877, 0.02452, 0.0025), (0.0, 0.025, -0.0025), (0.004877, 0.02452, -0.0025), (0.009567, 0.0231, -0.0025), (0.01389, 0.02079, -0.0025), (0.01768, 0.01768, -0.0025), (0.02079, 0.01389, -0.0025), (0.0231, 0.009567, -0.0025), (0.02452, 0.004877, -0.0025), (0.025, 1.887e-09, -0.0025), (0.02452, -0.004877, -0.0025), (0.0231, -0.009567, -0.0025), (0.02079, -0.01389, -0.0025), (0.01768, -0.01768, -0.0025), (0.01389, -0.02079, -0.0025), (0.009567, -0.0231, -0.0025), (0.004877, -0.02452, -0.0025), (-8.146e-09, -0.025, -0.0025), (-0.004877, -0.02452, -0.0025), (-0.009567, -0.0231, -0.0025), (-0.01389, -0.02079, -0.0025), (-0.01768, -0.01768, -0.0025), (-0.02079, -0.01389, -0.0025), (-0.0231, -0.009567, -0.0025), (-0.02452, -0.004877, -0.0025), (-0.025, 2.414e-08, -0.0025), (-0.02452, 0.004877, -0.0025), (-0.0231, 0.009567, -0.0025), (-0.02079, 0.01389, -0.0025), (-0.01768, 0.01768, -0.0025), (-0.01389, 0.02079, -0.0025), (-0.009567, 0.0231, -0.0025), (-0.004877, 0.02452, -0.0025), (0.0, 0.025, -0.007854), (0.004877, 0.02452, -0.007854), (0.009567, 0.0231, -0.007854), (0.01389, 0.02079, -0.007854), (0.01768, 0.01768, -0.007854), (0.02079, 0.01389, -0.007854), (0.0231, 0.009567, -0.007854), (0.02452, 0.004877, -0.007854), (0.025, 1.887e-09, -0.007854), (0.02452, -0.004877, -0.007854), (0.0231, -0.009567, -0.007854), (0.02079, -0.01389, -0.007854), (0.01768, -0.01768, -0.007854), (0.01389, -0.02079, -0.007854), (0.009567, -0.0231, -0.007854), (0.004877, -0.02452, -0.007854), (-8.146e-09, -0.025, -0.007854), (-0.004877, -0.02452, -0.007854), (-0.009567, -0.0231, -0.007854), (-0.01389, -0.02079, -0.007854), (-0.01768, -0.01768, -0.007854), (-0.02079, -0.01389, -0.007854), (-0.0231, -0.009567, -0.007854), (-0.02452, -0.004877, -0.007854), (-0.025, 2.414e-08, -0.007854), (-0.02452, 0.004877, -0.007854), (-0.0231, 0.009567, -0.007854), (-0.02079, 0.01389, -0.007854), (-0.01768, 0.01768, -0.007854), (-0.01389, 0.02079, -0.007854), (-0.009567, 0.0231, -0.007854), (-0.004877, 0.02452, -0.007854)], [], [(0, 1, 3, 2), (2, 3, 5, 4), (4, 5, 7, 6), (6, 7, 9, 8), (8, 9, 11, 10), (10, 11, 13, 12), (12, 13, 15, 14), (14, 15, 17, 16), (16, 17, 19, 18), (18, 19, 21, 20), (20, 21, 23, 22), (22, 23, 25, 24), (24, 25, 27, 26), (26, 27, 29, 28), (28, 29, 31, 30), (30, 31, 33, 32), (32, 33, 35, 34), (34, 35, 37, 36), (36, 37, 39, 38), (38, 39, 41, 40), (40, 41, 43, 42), (42, 43, 45, 44), (44, 45, 47, 46), (46, 47, 49, 48), (48, 49, 51, 50), (50, 51, 53, 52), (52, 53, 55, 54), (54, 55, 57, 56), (56, 57, 59, 58), (58, 59, 61, 60), (3, 1, 63, 61, 59, 57, 55, 53, 51, 49, 47, 45, 43, 41, 39, 37, 35, 33, 31, 29, 27, 25, 23, 21, 19, 17, 15, 13, 11, 9, 7, 5), (60, 61, 63, 62), (62, 63, 1, 0), (52, 54, 91, 90), (74, 75, 107, 106), (8, 10, 69, 68), (26, 28, 78, 77), (44, 46, 87, 86), (0, 2, 65, 64), (62, 0, 64, 95), (18, 20, 74, 73), (36, 38, 83, 82), (54, 56, 92, 91), (10, 12, 70, 69), (28, 30, 79, 78), (46, 48, 88, 87), (2, 4, 66, 65), (20, 22, 75, 74), (38, 40, 84, 83), (56, 58, 93, 92), (12, 14, 71, 70), (30, 32, 80, 79), (48, 50, 89, 88), (4, 6, 67, 66), (22, 24, 76, 75), (40, 42, 85, 84), (58, 60, 94, 93), (14, 16, 72, 71), (32, 34, 81, 80), (50, 52, 90, 89), (6, 8, 68, 67), (24, 26, 77, 76), (42, 44, 86, 85), (60, 62, 95, 94), (16, 18, 73, 72), (34, 36, 82, 81), (96, 97, 98, 99, 100, 101, 102, 103, 104, 105, 106, 107, 108, 109, 110, 111, 112, 113, 114, 115, 116, 117, 118, 119, 120, 121, 122, 123, 124, 125, 126, 127), (88, 89, 121, 120), (75, 76, 108, 107), (89, 90, 122, 121), (76, 77, 109, 108), (90, 91, 123, 122), (77, 78, 110, 109), (64, 65, 97, 96), (91, 92, 124, 123), (78, 79, 111, 110), (65, 66, 98, 97), (92, 93, 125, 124), (79, 80, 112, 111), (66, 67, 99, 98), (93, 94, 126, 125), (80, 81, 113, 112), (67, 68, 100, 99), (94, 95, 127, 126), (81, 82, 114, 113), (68, 69, 101, 100), (95, 64, 96, 127), (82, 83, 115, 114), (69, 70, 102, 101), (83, 84, 116, 115), (70, 71, 103, 102), (84, 85, 117, 116), (71, 72, 104, 103), (85, 86, 118, 117), (72, 73, 105, 104), (86, 87, 119, 118), (73, 74, 106, 105), (87, 88, 120, 119)])
_uv = me_cylinder_002.uv_layers.new(name='UVMap')
_uv.uv.foreach_set('vector', [1.0, 0.5, 1.0, 1.0, 0.9688, 1.0, 0.9688, 0.5, 0.9688, 0.5, 0.9688, 1.0, 0.9375, 1.0, 0.9375, 0.5, 0.9375, 0.5, 0.9375, 1.0, 0.9062, 1.0, 0.9062, 0.5, 0.9062, 0.5, 0.9062, 1.0, 0.875, 1.0, 0.875, 0.5, 0.875, 0.5, 0.875, 1.0, 0.8438, 1.0, 0.8438, 0.5, 0.8438, 0.5, 0.8438, 1.0, 0.8125, 1.0, 0.8125, 0.5, 0.8125, 0.5, 0.8125, 1.0, 0.7812, 1.0, 0.7812, 0.5, 0.7812, 0.5, 0.7812, 1.0, 0.75, 1.0, 0.75, 0.5, 0.75, 0.5, 0.75, 1.0, 0.7188, 1.0, 0.7188, 0.5, 0.7188, 0.5, 0.7188, 1.0, 0.6875, 1.0, 0.6875, 0.5, 0.6875, 0.5, 0.6875, 1.0, 0.6562, 1.0, 0.6562, 0.5, 0.6562, 0.5, 0.6562, 1.0, 0.625, 1.0, 0.625, 0.5, 0.625, 0.5, 0.625, 1.0, 0.5938, 1.0, 0.5938, 0.5, 0.5938, 0.5, 0.5938, 1.0, 0.5625, 1.0, 0.5625, 0.5, 0.5625, 0.5, 0.5625, 1.0, 0.5312, 1.0, 0.5312, 0.5, 0.5312, 0.5, 0.5312, 1.0, 0.5, 1.0, 0.5, 0.5, 0.5, 0.5, 0.5, 1.0, 0.4688, 1.0, 0.4688, 0.5, 0.4688, 0.5, 0.4688, 1.0, 0.4375, 1.0, 0.4375, 0.5, 0.4375, 0.5, 0.4375, 1.0, 0.4062, 1.0, 0.4062, 0.5, 0.4062, 0.5, 0.4062, 1.0, 0.375, 1.0, 0.375, 0.5, 0.375, 0.5, 0.375, 1.0, 0.3438, 1.0, 0.3438, 0.5, 0.3438, 0.5, 0.3438, 1.0, 0.3125, 1.0, 0.3125, 0.5, 0.3125, 0.5, 0.3125, 1.0, 0.2812, 1.0, 0.2812, 0.5, 0.2812, 0.5, 0.2812, 1.0, 0.25, 1.0, 0.25, 0.5, 0.25, 0.5, 0.25, 1.0, 0.2188, 1.0, 0.2188, 0.5, 0.2188, 0.5, 0.2188, 1.0, 0.1875, 1.0, 0.1875, 0.5, 0.1875, 0.5, 0.1875, 1.0, 0.1562, 1.0, 0.1562, 0.5, 0.1562, 0.5, 0.1562, 1.0, 0.125, 1.0, 0.125, 0.5, 0.125, 0.5, 0.125, 1.0, 0.09375, 1.0, 0.09375, 0.5, 0.09375, 0.5, 0.09375, 1.0, 0.0625, 1.0, 0.0625, 0.5, 0.2968, 0.4854, 0.25, 0.49, 0.2032, 0.4854, 0.1582, 0.4717, 0.1167, 0.4496, 0.08029, 0.4197, 0.05045, 0.3833, 0.02827, 0.3418, 0.01461, 0.2968, 0.01, 0.25, 0.01461, 0.2032, 0.02827, 0.1582, 0.05045, 0.1167, 0.08029, 0.08029, 0.1167, 0.05045, 0.1582, 0.02827, 0.2032, 0.01461, 0.25, 0.01, 0.2968, 0.01461, 0.3418, 0.02827, 0.3833, 0.05045, 0.4197, 0.08029, 0.4496, 0.1167, 0.4717, 0.1582, 0.4854, 0.2032, 0.49, 0.25, 0.4854, 0.2968, 0.4717, 0.3418, 0.4496, 0.3833, 0.4197, 0.4197, 0.3833, 0.4496, 0.3418, 0.4717, 0.0625, 0.5, 0.0625, 1.0, 0.03125, 1.0, 0.03125, 0.5, 0.03125, 0.5, 0.03125, 1.0, 0.0, 1.0, 0.0, 0.5, 0.1875, 0.5, 0.1562, 0.5, 0.1562, 0.5, 0.1875, 0.5, 0.6875, 0.5, 0.6562, 0.5, 0.6562, 0.5, 0.6875, 0.5, 0.875, 0.5, 0.8438, 0.5, 0.8438, 0.5, 0.875, 0.5, 0.5938, 0.5, 0.5625, 0.5, 0.5625, 0.5, 0.5938, 0.5, 0.3125, 0.5, 0.2812, 0.5, 0.2812, 0.5, 0.3125, 0.5, 1.0, 0.5, 0.9688, 0.5, 0.9688, 0.5, 1.0, 0.5, 0.03125, 0.5, 0.0, 0.5, 0.0, 0.5, 0.03125, 0.5, 0.7188, 0.5, 0.6875, 0.5, 0.6875, 0.5, 0.7188, 0.5, 0.4375, 0.5, 0.4062, 0.5, 0.4062, 0.5, 0.4375, 0.5, 0.1562, 0.5, 0.125, 0.5, 0.125, 0.5, 0.1562, 0.5, 0.8438, 0.5, 0.8125, 0.5, 0.8125, 0.5, 0.8438, 0.5, 0.5625, 0.5, 0.5312, 0.5, 0.5312, 0.5, 0.5625, 0.5, 0.2812, 0.5, 0.25, 0.5, 0.25, 0.5, 0.2812, 0.5, 0.9688, 0.5, 0.9375, 0.5, 0.9375, 0.5, 0.9688, 0.5, 0.6875, 0.5, 0.6562, 0.5, 0.6562, 0.5, 0.6875, 0.5, 0.4062, 0.5, 0.375, 0.5, 0.375, 0.5, 0.4062, 0.5, 0.125, 0.5, 0.09375, 0.5, 0.09375, 0.5, 0.125, 0.5, 0.8125, 0.5, 0.7812, 0.5, 0.7812, 0.5, 0.8125, 0.5, 0.5312, 0.5, 0.5, 0.5, 0.5, 0.5, 0.5312, 0.5, 0.25, 0.5, 0.2188, 0.5, 0.2188, 0.5, 0.25, 0.5, 0.9375, 0.5, 0.9062, 0.5, 0.9062, 0.5, 0.9375, 0.5, 0.6562, 0.5, 0.625, 0.5, 0.625, 0.5, 0.6562, 0.5, 0.375, 0.5, 0.3438, 0.5, 0.3438, 0.5, 0.375, 0.5, 0.09375, 0.5, 0.0625, 0.5, 0.0625, 0.5, 0.09375, 0.5, 0.7812, 0.5, 0.75, 0.5, 0.75, 0.5, 0.7812, 0.5, 0.5, 0.5, 0.4688, 0.5, 0.4688, 0.5, 0.5, 0.5, 0.2188, 0.5, 0.1875, 0.5, 0.1875, 0.5, 0.2188, 0.5, 0.9062, 0.5, 0.875, 0.5, 0.875, 0.5, 0.9062, 0.5, 0.625, 0.5, 0.5938, 0.5, 0.5938, 0.5, 0.625, 0.5, 0.3438, 0.5, 0.3125, 0.5, 0.3125, 0.5, 0.3438, 0.5, 0.0625, 0.5, 0.03125, 0.5, 0.03125, 0.5, 0.0625, 0.5, 0.75, 0.5, 0.7188, 0.5, 0.7188, 0.5, 0.75, 0.5, 0.4688, 0.5, 0.4375, 0.5, 0.4375, 0.5, 0.4688, 0.5, 0.75, 0.49, 0.7968, 0.4854, 0.8418, 0.4717, 0.8833, 0.4496, 0.9197, 0.4197, 0.9496, 0.3833, 0.9717, 0.3418, 0.9854, 0.2968, 0.99, 0.25, 0.9854, 0.2032, 0.9717, 0.1582, 0.9496, 0.1167, 0.9197, 0.08029, 0.8833, 0.05045, 0.8418, 0.02827, 0.7968, 0.01461, 0.75, 0.01, 0.7032, 0.01461, 0.6582, 0.02827, 0.6167, 0.05045, 0.5803, 0.08029, 0.5504, 0.1167, 0.5283, 0.1582, 0.5146, 0.2032, 0.51, 0.25, 0.5146, 0.2968, 0.5283, 0.3418, 0.5504, 0.3833, 0.5803, 0.4197, 0.6167, 0.4496, 0.6582, 0.4717, 0.7032, 0.4854, 0.25, 0.5, 0.2188, 0.5, 0.2188, 0.5, 0.25, 0.5, 0.6562, 0.5, 0.625, 0.5, 0.625, 0.5, 0.6562, 0.5, 0.2188, 0.5, 0.1875, 0.5, 0.1875, 0.5, 0.2188, 0.5, 0.625, 0.5, 0.5938, 0.5, 0.5938, 0.5, 0.625, 0.5, 0.1875, 0.5, 0.1562, 0.5, 0.1562, 0.5, 0.1875, 0.5, 0.5938, 0.5, 0.5625, 0.5, 0.5625, 0.5, 0.5938, 0.5, 1.0, 0.5, 0.9688, 0.5, 0.9688, 0.5, 1.0, 0.5, 0.1562, 0.5, 0.125, 0.5, 0.125, 0.5, 0.1562, 0.5, 0.5625, 0.5, 0.5312, 0.5, 0.5312, 0.5, 0.5625, 0.5, 0.9688, 0.5, 0.9375, 0.5, 0.9375, 0.5, 0.9688, 0.5, 0.125, 0.5, 0.09375, 0.5, 0.09375, 0.5, 0.125, 0.5, 0.5312, 0.5, 0.5, 0.5, 0.5, 0.5, 0.5312, 0.5, 0.9375, 0.5, 0.9062, 0.5, 0.9062, 0.5, 0.9375, 0.5, 0.09375, 0.5, 0.0625, 0.5, 0.0625, 0.5, 0.09375, 0.5, 0.5, 0.5, 0.4688, 0.5, 0.4688, 0.5, 0.5, 0.5, 0.9062, 0.5, 0.875, 0.5, 0.875, 0.5, 0.9062, 0.5, 0.0625, 0.5, 0.03125, 0.5, 0.03125, 0.5, 0.0625, 0.5, 0.4688, 0.5, 0.4375, 0.5, 0.4375, 0.5, 0.4688, 0.5, 0.875, 0.5, 0.8438, 0.5, 0.8438, 0.5, 0.875, 0.5, 0.03125, 0.5, 0.0, 0.5, 0.0, 0.5, 0.03125, 0.5, 0.4375, 0.5, 0.4062, 0.5, 0.4062, 0.5, 0.4375, 0.5, 0.8438, 0.5, 0.8125, 0.5, 0.8125, 0.5, 0.8438, 0.5, 0.4062, 0.5, 0.375, 0.5, 0.375, 0.5, 0.4062, 0.5, 0.8125, 0.5, 0.7812, 0.5, 0.7812, 0.5, 0.8125, 0.5, 0.375, 0.5, 0.3438, 0.5, 0.3438, 0.5, 0.375, 0.5, 0.7812, 0.5, 0.75, 0.5, 0.75, 0.5, 0.7812, 0.5, 0.3438, 0.5, 0.3125, 0.5, 0.3125, 0.5, 0.3438, 0.5, 0.75, 0.5, 0.7188, 0.5, 0.7188, 0.5, 0.75, 0.5, 0.3125, 0.5, 0.2812, 0.5, 0.2812, 0.5, 0.3125, 0.5, 0.7188, 0.5, 0.6875, 0.5, 0.6875, 0.5, 0.7188, 0.5, 0.2812, 0.5, 0.25, 0.5, 0.25, 0.5, 0.2812, 0.5])
me_cylinder_002.materials.append(mat_material_001)
me_cylinder_002.use_remesh_preserve_volume = False
me_cylinder_002.use_remesh_preserve_attributes = False
me_cylinder_002.use_mirror_vertex_groups = False
me_cylinder_002.update()
me_cylinder_003 = bpy.data.meshes.new('Cylinder.003')
me_cylinder_003.from_pydata([(0.0, 0.025, -0.0025), (0.0, 0.025, 0.0025), (0.004877, 0.02452, -0.0025), (0.004877, 0.02452, 0.0025), (0.009567, 0.0231, -0.0025), (0.009567, 0.0231, 0.0025), (0.01389, 0.02079, -0.0025), (0.01389, 0.02079, 0.0025), (0.01768, 0.01768, -0.0025), (0.01768, 0.01768, 0.0025), (0.02079, 0.01389, -0.0025), (0.02079, 0.01389, 0.0025), (0.0231, 0.009567, -0.0025), (0.0231, 0.009567, 0.0025), (0.02452, 0.004877, -0.0025), (0.02452, 0.004877, 0.0025), (0.025, 1.887e-09, -0.0025), (0.025, 1.887e-09, 0.0025), (0.02452, -0.004877, -0.0025), (0.02452, -0.004877, 0.0025), (0.0231, -0.009567, -0.0025), (0.0231, -0.009567, 0.0025), (0.02079, -0.01389, -0.0025), (0.02079, -0.01389, 0.0025), (0.01768, -0.01768, -0.0025), (0.01768, -0.01768, 0.0025), (0.01389, -0.02079, -0.0025), (0.01389, -0.02079, 0.0025), (0.009567, -0.0231, -0.0025), (0.009567, -0.0231, 0.0025), (0.004877, -0.02452, -0.0025), (0.004877, -0.02452, 0.0025), (-8.146e-09, -0.025, -0.0025), (-8.146e-09, -0.025, 0.0025), (-0.004877, -0.02452, -0.0025), (-0.004877, -0.02452, 0.0025), (-0.009567, -0.0231, -0.0025), (-0.009567, -0.0231, 0.0025), (-0.01389, -0.02079, -0.0025), (-0.01389, -0.02079, 0.0025), (-0.01768, -0.01768, -0.0025), (-0.01768, -0.01768, 0.0025), (-0.02079, -0.01389, -0.0025), (-0.02079, -0.01389, 0.0025), (-0.0231, -0.009567, -0.0025), (-0.0231, -0.009567, 0.0025), (-0.02452, -0.004877, -0.0025), (-0.02452, -0.004877, 0.0025), (-0.025, 2.414e-08, -0.0025), (-0.025, 2.414e-08, 0.0025), (-0.02452, 0.004877, -0.0025), (-0.02452, 0.004877, 0.0025), (-0.0231, 0.009567, -0.0025), (-0.0231, 0.009567, 0.0025), (-0.02079, 0.01389, -0.0025), (-0.02079, 0.01389, 0.0025), (-0.01768, 0.01768, -0.0025), (-0.01768, 0.01768, 0.0025), (-0.01389, 0.02079, -0.0025), (-0.01389, 0.02079, 0.0025), (-0.009567, 0.0231, -0.0025), (-0.009567, 0.0231, 0.0025), (-0.004877, 0.02452, -0.0025), (-0.004877, 0.02452, 0.0025), (0.0, 0.025, -0.0025), (0.004877, 0.02452, -0.0025), (0.009567, 0.0231, -0.0025), (0.01389, 0.02079, -0.0025), (0.01768, 0.01768, -0.0025), (0.02079, 0.01389, -0.0025), (0.0231, 0.009567, -0.0025), (0.02452, 0.004877, -0.0025), (0.025, 1.887e-09, -0.0025), (0.02452, -0.004877, -0.0025), (0.0231, -0.009567, -0.0025), (0.02079, -0.01389, -0.0025), (0.01768, -0.01768, -0.0025), (0.01389, -0.02079, -0.0025), (0.009567, -0.0231, -0.0025), (0.004877, -0.02452, -0.0025), (-8.146e-09, -0.025, -0.0025), (-0.004877, -0.02452, -0.0025), (-0.009567, -0.0231, -0.0025), (-0.01389, -0.02079, -0.0025), (-0.01768, -0.01768, -0.0025), (-0.02079, -0.01389, -0.0025), (-0.0231, -0.009567, -0.0025), (-0.02452, -0.004877, -0.0025), (-0.025, 2.414e-08, -0.0025), (-0.02452, 0.004877, -0.0025), (-0.0231, 0.009567, -0.0025), (-0.02079, 0.01389, -0.0025), (-0.01768, 0.01768, -0.0025), (-0.01389, 0.02079, -0.0025), (-0.009567, 0.0231, -0.0025), (-0.004877, 0.02452, -0.0025), (0.0, 0.025, -0.007854), (0.004877, 0.02452, -0.007854), (0.009567, 0.0231, -0.007854), (0.01389, 0.02079, -0.007854), (0.01768, 0.01768, -0.007854), (0.02079, 0.01389, -0.007854), (0.0231, 0.009567, -0.007854), (0.02452, 0.004877, -0.007854), (0.025, 1.887e-09, -0.007854), (0.02452, -0.004877, -0.007854), (0.0231, -0.009567, -0.007854), (0.02079, -0.01389, -0.007854), (0.01768, -0.01768, -0.007854), (0.01389, -0.02079, -0.007854), (0.009567, -0.0231, -0.007854), (0.004877, -0.02452, -0.007854), (-8.146e-09, -0.025, -0.007854), (-0.004877, -0.02452, -0.007854), (-0.009567, -0.0231, -0.007854), (-0.01389, -0.02079, -0.007854), (-0.01768, -0.01768, -0.007854), (-0.02079, -0.01389, -0.007854), (-0.0231, -0.009567, -0.007854), (-0.02452, -0.004877, -0.007854), (-0.025, 2.414e-08, -0.007854), (-0.02452, 0.004877, -0.007854), (-0.0231, 0.009567, -0.007854), (-0.02079, 0.01389, -0.007854), (-0.01768, 0.01768, -0.007854), (-0.01389, 0.02079, -0.007854), (-0.009567, 0.0231, -0.007854), (-0.004877, 0.02452, -0.007854)], [], [(0, 1, 3, 2), (2, 3, 5, 4), (4, 5, 7, 6), (6, 7, 9, 8), (8, 9, 11, 10), (10, 11, 13, 12), (12, 13, 15, 14), (14, 15, 17, 16), (16, 17, 19, 18), (18, 19, 21, 20), (20, 21, 23, 22), (22, 23, 25, 24), (24, 25, 27, 26), (26, 27, 29, 28), (28, 29, 31, 30), (30, 31, 33, 32), (32, 33, 35, 34), (34, 35, 37, 36), (36, 37, 39, 38), (38, 39, 41, 40), (40, 41, 43, 42), (42, 43, 45, 44), (44, 45, 47, 46), (46, 47, 49, 48), (48, 49, 51, 50), (50, 51, 53, 52), (52, 53, 55, 54), (54, 55, 57, 56), (56, 57, 59, 58), (58, 59, 61, 60), (3, 1, 63, 61, 59, 57, 55, 53, 51, 49, 47, 45, 43, 41, 39, 37, 35, 33, 31, 29, 27, 25, 23, 21, 19, 17, 15, 13, 11, 9, 7, 5), (60, 61, 63, 62), (62, 63, 1, 0), (52, 54, 91, 90), (74, 75, 107, 106), (8, 10, 69, 68), (26, 28, 78, 77), (44, 46, 87, 86), (0, 2, 65, 64), (62, 0, 64, 95), (18, 20, 74, 73), (36, 38, 83, 82), (54, 56, 92, 91), (10, 12, 70, 69), (28, 30, 79, 78), (46, 48, 88, 87), (2, 4, 66, 65), (20, 22, 75, 74), (38, 40, 84, 83), (56, 58, 93, 92), (12, 14, 71, 70), (30, 32, 80, 79), (48, 50, 89, 88), (4, 6, 67, 66), (22, 24, 76, 75), (40, 42, 85, 84), (58, 60, 94, 93), (14, 16, 72, 71), (32, 34, 81, 80), (50, 52, 90, 89), (6, 8, 68, 67), (24, 26, 77, 76), (42, 44, 86, 85), (60, 62, 95, 94), (16, 18, 73, 72), (34, 36, 82, 81), (96, 97, 98, 99, 100, 101, 102, 103, 104, 105, 106, 107, 108, 109, 110, 111, 112, 113, 114, 115, 116, 117, 118, 119, 120, 121, 122, 123, 124, 125, 126, 127), (88, 89, 121, 120), (75, 76, 108, 107), (89, 90, 122, 121), (76, 77, 109, 108), (90, 91, 123, 122), (77, 78, 110, 109), (64, 65, 97, 96), (91, 92, 124, 123), (78, 79, 111, 110), (65, 66, 98, 97), (92, 93, 125, 124), (79, 80, 112, 111), (66, 67, 99, 98), (93, 94, 126, 125), (80, 81, 113, 112), (67, 68, 100, 99), (94, 95, 127, 126), (81, 82, 114, 113), (68, 69, 101, 100), (95, 64, 96, 127), (82, 83, 115, 114), (69, 70, 102, 101), (83, 84, 116, 115), (70, 71, 103, 102), (84, 85, 117, 116), (71, 72, 104, 103), (85, 86, 118, 117), (72, 73, 105, 104), (86, 87, 119, 118), (73, 74, 106, 105), (87, 88, 120, 119)])
_uv = me_cylinder_003.uv_layers.new(name='UVMap')
_uv.uv.foreach_set('vector', [1.0, 0.5, 1.0, 1.0, 0.9688, 1.0, 0.9688, 0.5, 0.9688, 0.5, 0.9688, 1.0, 0.9375, 1.0, 0.9375, 0.5, 0.9375, 0.5, 0.9375, 1.0, 0.9062, 1.0, 0.9062, 0.5, 0.9062, 0.5, 0.9062, 1.0, 0.875, 1.0, 0.875, 0.5, 0.875, 0.5, 0.875, 1.0, 0.8438, 1.0, 0.8438, 0.5, 0.8438, 0.5, 0.8438, 1.0, 0.8125, 1.0, 0.8125, 0.5, 0.8125, 0.5, 0.8125, 1.0, 0.7812, 1.0, 0.7812, 0.5, 0.7812, 0.5, 0.7812, 1.0, 0.75, 1.0, 0.75, 0.5, 0.75, 0.5, 0.75, 1.0, 0.7188, 1.0, 0.7188, 0.5, 0.7188, 0.5, 0.7188, 1.0, 0.6875, 1.0, 0.6875, 0.5, 0.6875, 0.5, 0.6875, 1.0, 0.6562, 1.0, 0.6562, 0.5, 0.6562, 0.5, 0.6562, 1.0, 0.625, 1.0, 0.625, 0.5, 0.625, 0.5, 0.625, 1.0, 0.5938, 1.0, 0.5938, 0.5, 0.5938, 0.5, 0.5938, 1.0, 0.5625, 1.0, 0.5625, 0.5, 0.5625, 0.5, 0.5625, 1.0, 0.5312, 1.0, 0.5312, 0.5, 0.5312, 0.5, 0.5312, 1.0, 0.5, 1.0, 0.5, 0.5, 0.5, 0.5, 0.5, 1.0, 0.4688, 1.0, 0.4688, 0.5, 0.4688, 0.5, 0.4688, 1.0, 0.4375, 1.0, 0.4375, 0.5, 0.4375, 0.5, 0.4375, 1.0, 0.4062, 1.0, 0.4062, 0.5, 0.4062, 0.5, 0.4062, 1.0, 0.375, 1.0, 0.375, 0.5, 0.375, 0.5, 0.375, 1.0, 0.3438, 1.0, 0.3438, 0.5, 0.3438, 0.5, 0.3438, 1.0, 0.3125, 1.0, 0.3125, 0.5, 0.3125, 0.5, 0.3125, 1.0, 0.2812, 1.0, 0.2812, 0.5, 0.2812, 0.5, 0.2812, 1.0, 0.25, 1.0, 0.25, 0.5, 0.25, 0.5, 0.25, 1.0, 0.2188, 1.0, 0.2188, 0.5, 0.2188, 0.5, 0.2188, 1.0, 0.1875, 1.0, 0.1875, 0.5, 0.1875, 0.5, 0.1875, 1.0, 0.1562, 1.0, 0.1562, 0.5, 0.1562, 0.5, 0.1562, 1.0, 0.125, 1.0, 0.125, 0.5, 0.125, 0.5, 0.125, 1.0, 0.09375, 1.0, 0.09375, 0.5, 0.09375, 0.5, 0.09375, 1.0, 0.0625, 1.0, 0.0625, 0.5, 0.2968, 0.4854, 0.25, 0.49, 0.2032, 0.4854, 0.1582, 0.4717, 0.1167, 0.4496, 0.08029, 0.4197, 0.05045, 0.3833, 0.02827, 0.3418, 0.01461, 0.2968, 0.01, 0.25, 0.01461, 0.2032, 0.02827, 0.1582, 0.05045, 0.1167, 0.08029, 0.08029, 0.1167, 0.05045, 0.1582, 0.02827, 0.2032, 0.01461, 0.25, 0.01, 0.2968, 0.01461, 0.3418, 0.02827, 0.3833, 0.05045, 0.4197, 0.08029, 0.4496, 0.1167, 0.4717, 0.1582, 0.4854, 0.2032, 0.49, 0.25, 0.4854, 0.2968, 0.4717, 0.3418, 0.4496, 0.3833, 0.4197, 0.4197, 0.3833, 0.4496, 0.3418, 0.4717, 0.0625, 0.5, 0.0625, 1.0, 0.03125, 1.0, 0.03125, 0.5, 0.03125, 0.5, 0.03125, 1.0, 0.0, 1.0, 0.0, 0.5, 0.1875, 0.5, 0.1562, 0.5, 0.1562, 0.5, 0.1875, 0.5, 0.6875, 0.5, 0.6562, 0.5, 0.6562, 0.5, 0.6875, 0.5, 0.875, 0.5, 0.8438, 0.5, 0.8438, 0.5, 0.875, 0.5, 0.5938, 0.5, 0.5625, 0.5, 0.5625, 0.5, 0.5938, 0.5, 0.3125, 0.5, 0.2812, 0.5, 0.2812, 0.5, 0.3125, 0.5, 1.0, 0.5, 0.9688, 0.5, 0.9688, 0.5, 1.0, 0.5, 0.03125, 0.5, 0.0, 0.5, 0.0, 0.5, 0.03125, 0.5, 0.7188, 0.5, 0.6875, 0.5, 0.6875, 0.5, 0.7188, 0.5, 0.4375, 0.5, 0.4062, 0.5, 0.4062, 0.5, 0.4375, 0.5, 0.1562, 0.5, 0.125, 0.5, 0.125, 0.5, 0.1562, 0.5, 0.8438, 0.5, 0.8125, 0.5, 0.8125, 0.5, 0.8438, 0.5, 0.5625, 0.5, 0.5312, 0.5, 0.5312, 0.5, 0.5625, 0.5, 0.2812, 0.5, 0.25, 0.5, 0.25, 0.5, 0.2812, 0.5, 0.9688, 0.5, 0.9375, 0.5, 0.9375, 0.5, 0.9688, 0.5, 0.6875, 0.5, 0.6562, 0.5, 0.6562, 0.5, 0.6875, 0.5, 0.4062, 0.5, 0.375, 0.5, 0.375, 0.5, 0.4062, 0.5, 0.125, 0.5, 0.09375, 0.5, 0.09375, 0.5, 0.125, 0.5, 0.8125, 0.5, 0.7812, 0.5, 0.7812, 0.5, 0.8125, 0.5, 0.5312, 0.5, 0.5, 0.5, 0.5, 0.5, 0.5312, 0.5, 0.25, 0.5, 0.2188, 0.5, 0.2188, 0.5, 0.25, 0.5, 0.9375, 0.5, 0.9062, 0.5, 0.9062, 0.5, 0.9375, 0.5, 0.6562, 0.5, 0.625, 0.5, 0.625, 0.5, 0.6562, 0.5, 0.375, 0.5, 0.3438, 0.5, 0.3438, 0.5, 0.375, 0.5, 0.09375, 0.5, 0.0625, 0.5, 0.0625, 0.5, 0.09375, 0.5, 0.7812, 0.5, 0.75, 0.5, 0.75, 0.5, 0.7812, 0.5, 0.5, 0.5, 0.4688, 0.5, 0.4688, 0.5, 0.5, 0.5, 0.2188, 0.5, 0.1875, 0.5, 0.1875, 0.5, 0.2188, 0.5, 0.9062, 0.5, 0.875, 0.5, 0.875, 0.5, 0.9062, 0.5, 0.625, 0.5, 0.5938, 0.5, 0.5938, 0.5, 0.625, 0.5, 0.3438, 0.5, 0.3125, 0.5, 0.3125, 0.5, 0.3438, 0.5, 0.0625, 0.5, 0.03125, 0.5, 0.03125, 0.5, 0.0625, 0.5, 0.75, 0.5, 0.7188, 0.5, 0.7188, 0.5, 0.75, 0.5, 0.4688, 0.5, 0.4375, 0.5, 0.4375, 0.5, 0.4688, 0.5, 0.75, 0.49, 0.7968, 0.4854, 0.8418, 0.4717, 0.8833, 0.4496, 0.9197, 0.4197, 0.9496, 0.3833, 0.9717, 0.3418, 0.9854, 0.2968, 0.99, 0.25, 0.9854, 0.2032, 0.9717, 0.1582, 0.9496, 0.1167, 0.9197, 0.08029, 0.8833, 0.05045, 0.8418, 0.02827, 0.7968, 0.01461, 0.75, 0.01, 0.7032, 0.01461, 0.6582, 0.02827, 0.6167, 0.05045, 0.5803, 0.08029, 0.5504, 0.1167, 0.5283, 0.1582, 0.5146, 0.2032, 0.51, 0.25, 0.5146, 0.2968, 0.5283, 0.3418, 0.5504, 0.3833, 0.5803, 0.4197, 0.6167, 0.4496, 0.6582, 0.4717, 0.7032, 0.4854, 0.25, 0.5, 0.2188, 0.5, 0.2188, 0.5, 0.25, 0.5, 0.6562, 0.5, 0.625, 0.5, 0.625, 0.5, 0.6562, 0.5, 0.2188, 0.5, 0.1875, 0.5, 0.1875, 0.5, 0.2188, 0.5, 0.625, 0.5, 0.5938, 0.5, 0.5938, 0.5, 0.625, 0.5, 0.1875, 0.5, 0.1562, 0.5, 0.1562, 0.5, 0.1875, 0.5, 0.5938, 0.5, 0.5625, 0.5, 0.5625, 0.5, 0.5938, 0.5, 1.0, 0.5, 0.9688, 0.5, 0.9688, 0.5, 1.0, 0.5, 0.1562, 0.5, 0.125, 0.5, 0.125, 0.5, 0.1562, 0.5, 0.5625, 0.5, 0.5312, 0.5, 0.5312, 0.5, 0.5625, 0.5, 0.9688, 0.5, 0.9375, 0.5, 0.9375, 0.5, 0.9688, 0.5, 0.125, 0.5, 0.09375, 0.5, 0.09375, 0.5, 0.125, 0.5, 0.5312, 0.5, 0.5, 0.5, 0.5, 0.5, 0.5312, 0.5, 0.9375, 0.5, 0.9062, 0.5, 0.9062, 0.5, 0.9375, 0.5, 0.09375, 0.5, 0.0625, 0.5, 0.0625, 0.5, 0.09375, 0.5, 0.5, 0.5, 0.4688, 0.5, 0.4688, 0.5, 0.5, 0.5, 0.9062, 0.5, 0.875, 0.5, 0.875, 0.5, 0.9062, 0.5, 0.0625, 0.5, 0.03125, 0.5, 0.03125, 0.5, 0.0625, 0.5, 0.4688, 0.5, 0.4375, 0.5, 0.4375, 0.5, 0.4688, 0.5, 0.875, 0.5, 0.8438, 0.5, 0.8438, 0.5, 0.875, 0.5, 0.03125, 0.5, 0.0, 0.5, 0.0, 0.5, 0.03125, 0.5, 0.4375, 0.5, 0.4062, 0.5, 0.4062, 0.5, 0.4375, 0.5, 0.8438, 0.5, 0.8125, 0.5, 0.8125, 0.5, 0.8438, 0.5, 0.4062, 0.5, 0.375, 0.5, 0.375, 0.5, 0.4062, 0.5, 0.8125, 0.5, 0.7812, 0.5, 0.7812, 0.5, 0.8125, 0.5, 0.375, 0.5, 0.3438, 0.5, 0.3438, 0.5, 0.375, 0.5, 0.7812, 0.5, 0.75, 0.5, 0.75, 0.5, 0.7812, 0.5, 0.3438, 0.5, 0.3125, 0.5, 0.3125, 0.5, 0.3438, 0.5, 0.75, 0.5, 0.7188, 0.5, 0.7188, 0.5, 0.75, 0.5, 0.3125, 0.5, 0.2812, 0.5, 0.2812, 0.5, 0.3125, 0.5, 0.7188, 0.5, 0.6875, 0.5, 0.6875, 0.5, 0.7188, 0.5, 0.2812, 0.5, 0.25, 0.5, 0.25, 0.5, 0.2812, 0.5])
me_cylinder_003.materials.append(mat_material_001)
me_cylinder_003.use_remesh_preserve_volume = False
me_cylinder_003.use_remesh_preserve_attributes = False
me_cylinder_003.use_mirror_vertex_groups = False
me_cylinder_003.update()
me_cube_012 = bpy.data.meshes.new('Cube.012')
me_cube_012.from_pydata([(-0.065, 0.065, 0.065), (0.065, 0.065, 0.065), (0.065, 0.065, 0.05014), (-0.065, 0.065, 0.05014), (0.065, 0.02662, 0.05014), (-0.065, 0.02662, 0.05014), (-0.065, 0.02662, 0.065), (0.065, 0.02662, 0.065)], [], [(1, 0, 6, 7), (2, 3, 0, 1), (3, 5, 6, 0), (2, 4, 5, 3), (6, 5, 4, 7), (7, 4, 2, 1)])
_uv = me_cube_012.uv_layers.new(name='UVMap')
_uv.uv.foreach_set('vector', [0.625, 0.5, 0.875, 0.5, 0.875, 0.5738, 0.625, 0.5738, 0.5964, 0.5, 0.5964, 0.25, 0.625, 0.25, 0.625, 0.5, 0.5964, 0.25, 0.5964, 0.1762, 0.625, 0.1762, 0.625, 0.25, 0.6952, 0.5801, 0.6952, 0.612, 0.8035, 0.612, 0.8035, 0.5801, 0.6172, 0.3208, 0.6049, 0.3208, 0.6049, 0.4292, 0.6172, 0.4292, 0.625, 0.5738, 0.5964, 0.5738, 0.5964, 0.5, 0.625, 0.5])
me_cube_012.materials.append(mat_material_001)
me_cube_012.use_remesh_preserve_volume = False
me_cube_012.use_remesh_preserve_attributes = False
me_cube_012.use_mirror_vertex_groups = False
me_cube_012.update()
me_cylinder_006 = bpy.data.meshes.new('Cylinder.006')
me_cylinder_006.from_pydata([(0.0, 0.01, -0.005), (0.0, 0.01, 0.005), (0.001951, 0.009808, -0.005), (0.001951, 0.009808, 0.005), (0.003827, 0.009239, -0.005), (0.003827, 0.009239, 0.005), (0.005556, 0.008315, -0.005), (0.005556, 0.008315, 0.005), (0.007071, 0.007071, -0.005), (0.007071, 0.007071, 0.005), (0.008315, 0.005556, -0.005), (0.008315, 0.005556, 0.005), (0.009239, 0.003827, -0.005), (0.009239, 0.003827, 0.005), (0.009808, 0.001951, -0.005), (0.009808, 0.001951, 0.005), (0.01, 7.55e-10, -0.005), (0.01, 7.55e-10, 0.005), (0.009808, -0.001951, -0.005), (0.009808, -0.001951, 0.005), (0.009239, -0.003827, -0.005), (0.009239, -0.003827, 0.005), (0.008315, -0.005556, -0.005), (0.008315, -0.005556, 0.005), (0.007071, -0.007071, -0.005), (0.007071, -0.007071, 0.005), (0.005556, -0.008315, -0.005), (0.005556, -0.008315, 0.005), (0.003827, -0.009239, -0.005), (0.003827, -0.009239, 0.005), (0.001951, -0.009808, -0.005), (0.001951, -0.009808, 0.005), (-3.258e-09, -0.01, -0.005), (-3.258e-09, -0.01, 0.005), (-0.001951, -0.009808, -0.005), (-0.001951, -0.009808, 0.005), (-0.003827, -0.009239, -0.005), (-0.003827, -0.009239, 0.005), (-0.005556, -0.008315, -0.005), (-0.005556, -0.008315, 0.005), (-0.007071, -0.007071, -0.005), (-0.007071, -0.007071, 0.005), (-0.008315, -0.005556, -0.005), (-0.008315, -0.005556, 0.005), (-0.009239, -0.003827, -0.005), (-0.009239, -0.003827, 0.005), (-0.009808, -0.001951, -0.005), (-0.009808, -0.001951, 0.005), (-0.01, 9.656e-09, -0.005), (-0.01, 9.656e-09, 0.005), (-0.009808, 0.001951, -0.005), (-0.009808, 0.001951, 0.005), (-0.009239, 0.003827, -0.005), (-0.009239, 0.003827, 0.005), (-0.008315, 0.005556, -0.005), (-0.008315, 0.005556, 0.005), (-0.007071, 0.007071, -0.005), (-0.007071, 0.007071, 0.005), (-0.005556, 0.008315, -0.005), (-0.005556, 0.008315, 0.005), (-0.003827, 0.009239, -0.005), (-0.003827, 0.009239, 0.005), (-0.001951, 0.009808, -0.005), (-0.001951, 0.009808, 0.005)], [], [(0, 1, 3, 2), (2, 3, 5, 4), (4, 5, 7, 6), (6, 7, 9, 8), (8, 9, 11, 10), (10, 11, 13, 12), (12, 13, 15, 14), (14, 15, 17, 16), (16, 17, 19, 18), (18, 19, 21, 20), (20, 21, 23, 22), (22, 23, 25, 24), (24, 25, 27, 26), (26, 27, 29, 28), (28, 29, 31, 30), (30, 31, 33, 32), (32, 33, 35, 34), (34, 35, 37, 36), (36, 37, 39, 38), (38, 39, 41, 40), (40, 41, 43, 42), (42, 43, 45, 44), (44, 45, 47, 46), (46, 47, 49, 48), (48, 49, 51, 50), (50, 51, 53, 52), (52, 53, 55, 54), (54, 55, 57, 56), (56, 57, 59, 58), (58, 59, 61, 60), (3, 1, 63, 61, 59, 57, 55, 53, 51, 49, 47, 45, 43, 41, 39, 37, 35, 33, 31, 29, 27, 25, 23, 21, 19, 17, 15, 13, 11, 9, 7, 5), (60, 61, 63, 62), (62, 63, 1, 0), (0, 2, 4, 6, 8, 10, 12, 14, 16, 18, 20, 22, 24, 26, 28, 30, 32, 34, 36, 38, 40, 42, 44, 46, 48, 50, 52, 54, 56, 58, 60, 62)])
_uv = me_cylinder_006.uv_layers.new(name='UVMap')
_uv.uv.foreach_set('vector', [1.0, 0.5, 1.0, 1.0, 0.9688, 1.0, 0.9688, 0.5, 0.9688, 0.5, 0.9688, 1.0, 0.9375, 1.0, 0.9375, 0.5, 0.9375, 0.5, 0.9375, 1.0, 0.9062, 1.0, 0.9062, 0.5, 0.9062, 0.5, 0.9062, 1.0, 0.875, 1.0, 0.875, 0.5, 0.875, 0.5, 0.875, 1.0, 0.8438, 1.0, 0.8438, 0.5, 0.8438, 0.5, 0.8438, 1.0, 0.8125, 1.0, 0.8125, 0.5, 0.8125, 0.5, 0.8125, 1.0, 0.7812, 1.0, 0.7812, 0.5, 0.7812, 0.5, 0.7812, 1.0, 0.75, 1.0, 0.75, 0.5, 0.75, 0.5, 0.75, 1.0, 0.7188, 1.0, 0.7188, 0.5, 0.7188, 0.5, 0.7188, 1.0, 0.6875, 1.0, 0.6875, 0.5, 0.6875, 0.5, 0.6875, 1.0, 0.6562, 1.0, 0.6562, 0.5, 0.6562, 0.5, 0.6562, 1.0, 0.625, 1.0, 0.625, 0.5, 0.625, 0.5, 0.625, 1.0, 0.5938, 1.0, 0.5938, 0.5, 0.5938, 0.5, 0.5938, 1.0, 0.5625, 1.0, 0.5625, 0.5, 0.5625, 0.5, 0.5625, 1.0, 0.5312, 1.0, 0.5312, 0.5, 0.5312, 0.5, 0.5312, 1.0, 0.5, 1.0, 0.5, 0.5, 0.5, 0.5, 0.5, 1.0, 0.4688, 1.0, 0.4688, 0.5, 0.4688, 0.5, 0.4688, 1.0, 0.4375, 1.0, 0.4375, 0.5, 0.4375, 0.5, 0.4375, 1.0, 0.4062, 1.0, 0.4062, 0.5, 0.4062, 0.5, 0.4062, 1.0, 0.375, 1.0, 0.375, 0.5, 0.375, 0.5, 0.375, 1.0, 0.3438, 1.0, 0.3438, 0.5, 0.3438, 0.5, 0.3438, 1.0, 0.3125, 1.0, 0.3125, 0.5, 0.3125, 0.5, 0.3125, 1.0, 0.2812, 1.0, 0.2812, 0.5, 0.2812, 0.5, 0.2812, 1.0, 0.25, 1.0, 0.25, 0.5, 0.25, 0.5, 0.25, 1.0, 0.2188, 1.0, 0.2188, 0.5, 0.2188, 0.5, 0.2188, 1.0, 0.1875, 1.0, 0.1875, 0.5, 0.1875, 0.5, 0.1875, 1.0, 0.1562, 1.0, 0.1562, 0.5, 0.1562, 0.5, 0.1562, 1.0, 0.125, 1.0, 0.125, 0.5, 0.125, 0.5, 0.125, 1.0, 0.09375, 1.0, 0.09375, 0.5, 0.09375, 0.5, 0.09375, 1.0, 0.0625, 1.0, 0.0625, 0.5, 0.2968, 0.4854, 0.25, 0.49, 0.2032, 0.4854, 0.1582, 0.4717, 0.1167, 0.4496, 0.08029, 0.4197, 0.05045, 0.3833, 0.02827, 0.3418, 0.01461, 0.2968, 0.01, 0.25, 0.01461, 0.2032, 0.02827, 0.1582, 0.05045, 0.1167, 0.08029, 0.08029, 0.1167, 0.05045, 0.1582, 0.02827, 0.2032, 0.01461, 0.25, 0.01, 0.2968, 0.01461, 0.3418, 0.02827, 0.3833, 0.05045, 0.4197, 0.08029, 0.4496, 0.1167, 0.4717, 0.1582, 0.4854, 0.2032, 0.49, 0.25, 0.4854, 0.2968, 0.4717, 0.3418, 0.4496, 0.3833, 0.4197, 0.4197, 0.3833, 0.4496, 0.3418, 0.4717, 0.0625, 0.5, 0.0625, 1.0, 0.03125, 1.0, 0.03125, 0.5, 0.03125, 0.5, 0.03125, 1.0, 0.0, 1.0, 0.0, 0.5, 0.75, 0.49, 0.7968, 0.4854, 0.8418, 0.4717, 0.8833, 0.4496, 0.9197, 0.4197, 0.9496, 0.3833, 0.9717, 0.3418, 0.9854, 0.2968, 0.99, 0.25, 0.9854, 0.2032, 0.9717, 0.1582, 0.9496, 0.1167, 0.9197, 0.08029, 0.8833, 0.05045, 0.8418, 0.02827, 0.7968, 0.01461, 0.75, 0.01, 0.7032, 0.01461, 0.6582, 0.02827, 0.6167, 0.05045, 0.5803, 0.08029, 0.5504, 0.1167, 0.5283, 0.1582, 0.5146, 0.2032, 0.51, 0.25, 0.5146, 0.2968, 0.5283, 0.3418, 0.5504, 0.3833, 0.5803, 0.4197, 0.6167, 0.4496, 0.6582, 0.4717, 0.7032, 0.4854])
me_cylinder_006.use_remesh_preserve_volume = False
me_cylinder_006.use_remesh_preserve_attributes = False
me_cylinder_006.use_mirror_vertex_groups = False
me_cylinder_006.update()
me_cylinder_007 = bpy.data.meshes.new('Cylinder.007')
me_cylinder_007.from_pydata([(0.0, 0.01, -0.005), (0.0, 0.01, 0.005), (0.001951, 0.009808, -0.005), (0.001951, 0.009808, 0.005), (0.003827, 0.009239, -0.005), (0.003827, 0.009239, 0.005), (0.005556, 0.008315, -0.005), (0.005556, 0.008315, 0.005), (0.007071, 0.007071, -0.005), (0.007071, 0.007071, 0.005), (0.008315, 0.005556, -0.005), (0.008315, 0.005556, 0.005), (0.009239, 0.003827, -0.005), (0.009239, 0.003827, 0.005), (0.009808, 0.001951, -0.005), (0.009808, 0.001951, 0.005), (0.01, 7.55e-10, -0.005), (0.01, 7.55e-10, 0.005), (0.009808, -0.001951, -0.005), (0.009808, -0.001951, 0.005), (0.009239, -0.003827, -0.005), (0.009239, -0.003827, 0.005), (0.008315, -0.005556, -0.005), (0.008315, -0.005556, 0.005), (0.007071, -0.007071, -0.005), (0.007071, -0.007071, 0.005), (0.005556, -0.008315, -0.005), (0.005556, -0.008315, 0.005), (0.003827, -0.009239, -0.005), (0.003827, -0.009239, 0.005), (0.001951, -0.009808, -0.005), (0.001951, -0.009808, 0.005), (-3.258e-09, -0.01, -0.005), (-3.258e-09, -0.01, 0.005), (-0.001951, -0.009808, -0.005), (-0.001951, -0.009808, 0.005), (-0.003827, -0.009239, -0.005), (-0.003827, -0.009239, 0.005), (-0.005556, -0.008315, -0.005), (-0.005556, -0.008315, 0.005), (-0.007071, -0.007071, -0.005), (-0.007071, -0.007071, 0.005), (-0.008315, -0.005556, -0.005), (-0.008315, -0.005556, 0.005), (-0.009239, -0.003827, -0.005), (-0.009239, -0.003827, 0.005), (-0.009808, -0.001951, -0.005), (-0.009808, -0.001951, 0.005), (-0.01, 9.656e-09, -0.005), (-0.01, 9.656e-09, 0.005), (-0.009808, 0.001951, -0.005), (-0.009808, 0.001951, 0.005), (-0.009239, 0.003827, -0.005), (-0.009239, 0.003827, 0.005), (-0.008315, 0.005556, -0.005), (-0.008315, 0.005556, 0.005), (-0.007071, 0.007071, -0.005), (-0.007071, 0.007071, 0.005), (-0.005556, 0.008315, -0.005), (-0.005556, 0.008315, 0.005), (-0.003827, 0.009239, -0.005), (-0.003827, 0.009239, 0.005), (-0.001951, 0.009808, -0.005), (-0.001951, 0.009808, 0.005)], [], [(0, 1, 3, 2), (2, 3, 5, 4), (4, 5, 7, 6), (6, 7, 9, 8), (8, 9, 11, 10), (10, 11, 13, 12), (12, 13, 15, 14), (14, 15, 17, 16), (16, 17, 19, 18), (18, 19, 21, 20), (20, 21, 23, 22), (22, 23, 25, 24), (24, 25, 27, 26), (26, 27, 29, 28), (28, 29, 31, 30), (30, 31, 33, 32), (32, 33, 35, 34), (34, 35, 37, 36), (36, 37, 39, 38), (38, 39, 41, 40), (40, 41, 43, 42), (42, 43, 45, 44), (44, 45, 47, 46), (46, 47, 49, 48), (48, 49, 51, 50), (50, 51, 53, 52), (52, 53, 55, 54), (54, 55, 57, 56), (56, 57, 59, 58), (58, 59, 61, 60), (3, 1, 63, 61, 59, 57, 55, 53, 51, 49, 47, 45, 43, 41, 39, 37, 35, 33, 31, 29, 27, 25, 23, 21, 19, 17, 15, 13, 11, 9, 7, 5), (60, 61, 63, 62), (62, 63, 1, 0), (0, 2, 4, 6, 8, 10, 12, 14, 16, 18, 20, 22, 24, 26, 28, 30, 32, 34, 36, 38, 40, 42, 44, 46, 48, 50, 52, 54, 56, 58, 60, 62)])
_uv = me_cylinder_007.uv_layers.new(name='UVMap')
_uv.uv.foreach_set('vector', [1.0, 0.5, 1.0, 1.0, 0.9688, 1.0, 0.9688, 0.5, 0.9688, 0.5, 0.9688, 1.0, 0.9375, 1.0, 0.9375, 0.5, 0.9375, 0.5, 0.9375, 1.0, 0.9062, 1.0, 0.9062, 0.5, 0.9062, 0.5, 0.9062, 1.0, 0.875, 1.0, 0.875, 0.5, 0.875, 0.5, 0.875, 1.0, 0.8438, 1.0, 0.8438, 0.5, 0.8438, 0.5, 0.8438, 1.0, 0.8125, 1.0, 0.8125, 0.5, 0.8125, 0.5, 0.8125, 1.0, 0.7812, 1.0, 0.7812, 0.5, 0.7812, 0.5, 0.7812, 1.0, 0.75, 1.0, 0.75, 0.5, 0.75, 0.5, 0.75, 1.0, 0.7188, 1.0, 0.7188, 0.5, 0.7188, 0.5, 0.7188, 1.0, 0.6875, 1.0, 0.6875, 0.5, 0.6875, 0.5, 0.6875, 1.0, 0.6562, 1.0, 0.6562, 0.5, 0.6562, 0.5, 0.6562, 1.0, 0.625, 1.0, 0.625, 0.5, 0.625, 0.5, 0.625, 1.0, 0.5938, 1.0, 0.5938, 0.5, 0.5938, 0.5, 0.5938, 1.0, 0.5625, 1.0, 0.5625, 0.5, 0.5625, 0.5, 0.5625, 1.0, 0.5312, 1.0, 0.5312, 0.5, 0.5312, 0.5, 0.5312, 1.0, 0.5, 1.0, 0.5, 0.5, 0.5, 0.5, 0.5, 1.0, 0.4688, 1.0, 0.4688, 0.5, 0.4688, 0.5, 0.4688, 1.0, 0.4375, 1.0, 0.4375, 0.5, 0.4375, 0.5, 0.4375, 1.0, 0.4062, 1.0, 0.4062, 0.5, 0.4062, 0.5, 0.4062, 1.0, 0.375, 1.0, 0.375, 0.5, 0.375, 0.5, 0.375, 1.0, 0.3438, 1.0, 0.3438, 0.5, 0.3438, 0.5, 0.3438, 1.0, 0.3125, 1.0, 0.3125, 0.5, 0.3125, 0.5, 0.3125, 1.0, 0.2812, 1.0, 0.2812, 0.5, 0.2812, 0.5, 0.2812, 1.0, 0.25, 1.0, 0.25, 0.5, 0.25, 0.5, 0.25, 1.0, 0.2188, 1.0, 0.2188, 0.5, 0.2188, 0.5, 0.2188, 1.0, 0.1875, 1.0, 0.1875, 0.5, 0.1875, 0.5, 0.1875, 1.0, 0.1562, 1.0, 0.1562, 0.5, 0.1562, 0.5, 0.1562, 1.0, 0.125, 1.0, 0.125, 0.5, 0.125, 0.5, 0.125, 1.0, 0.09375, 1.0, 0.09375, 0.5, 0.09375, 0.5, 0.09375, 1.0, 0.0625, 1.0, 0.0625, 0.5, 0.2968, 0.4854, 0.25, 0.49, 0.2032, 0.4854, 0.1582, 0.4717, 0.1167, 0.4496, 0.08029, 0.4197, 0.05045, 0.3833, 0.02827, 0.3418, 0.01461, 0.2968, 0.01, 0.25, 0.01461, 0.2032, 0.02827, 0.1582, 0.05045, 0.1167, 0.08029, 0.08029, 0.1167, 0.05045, 0.1582, 0.02827, 0.2032, 0.01461, 0.25, 0.01, 0.2968, 0.01461, 0.3418, 0.02827, 0.3833, 0.05045, 0.4197, 0.08029, 0.4496, 0.1167, 0.4717, 0.1582, 0.4854, 0.2032, 0.49, 0.25, 0.4854, 0.2968, 0.4717, 0.3418, 0.4496, 0.3833, 0.4197, 0.4197, 0.3833, 0.4496, 0.3418, 0.4717, 0.0625, 0.5, 0.0625, 1.0, 0.03125, 1.0, 0.03125, 0.5, 0.03125, 0.5, 0.03125, 1.0, 0.0, 1.0, 0.0, 0.5, 0.75, 0.49, 0.7968, 0.4854, 0.8418, 0.4717, 0.8833, 0.4496, 0.9197, 0.4197, 0.9496, 0.3833, 0.9717, 0.3418, 0.9854, 0.2968, 0.99, 0.25, 0.9854, 0.2032, 0.9717, 0.1582, 0.9496, 0.1167, 0.9197, 0.08029, 0.8833, 0.05045, 0.8418, 0.02827, 0.7968, 0.01461, 0.75, 0.01, 0.7032, 0.01461, 0.6582, 0.02827, 0.6167, 0.05045, 0.5803, 0.08029, 0.5504, 0.1167, 0.5283, 0.1582, 0.5146, 0.2032, 0.51, 0.25, 0.5146, 0.2968, 0.5283, 0.3418, 0.5504, 0.3833, 0.5803, 0.4197, 0.6167, 0.4496, 0.6582, 0.4717, 0.7032, 0.4854])
me_cylinder_007.use_remesh_preserve_volume = False
me_cylinder_007.use_remesh_preserve_attributes = False
me_cylinder_007.use_mirror_vertex_groups = False
me_cylinder_007.update()
me_cylinder_008 = bpy.data.meshes.new('Cylinder.008')
me_cylinder_008.from_pydata([(0.0, 0.01, -0.005), (0.0, 0.01, 0.005), (0.001951, 0.009808, -0.005), (0.001951, 0.009808, 0.005), (0.003827, 0.009239, -0.005), (0.003827, 0.009239, 0.005), (0.005556, 0.008315, -0.005), (0.005556, 0.008315, 0.005), (0.007071, 0.007071, -0.005), (0.007071, 0.007071, 0.005), (0.008315, 0.005556, -0.005), (0.008315, 0.005556, 0.005), (0.009239, 0.003827, -0.005), (0.009239, 0.003827, 0.005), (0.009808, 0.001951, -0.005), (0.009808, 0.001951, 0.005), (0.01, 7.55e-10, -0.005), (0.01, 7.55e-10, 0.005), (0.009808, -0.001951, -0.005), (0.009808, -0.001951, 0.005), (0.009239, -0.003827, -0.005), (0.009239, -0.003827, 0.005), (0.008315, -0.005556, -0.005), (0.008315, -0.005556, 0.005), (0.007071, -0.007071, -0.005), (0.007071, -0.007071, 0.005), (0.005556, -0.008315, -0.005), (0.005556, -0.008315, 0.005), (0.003827, -0.009239, -0.005), (0.003827, -0.009239, 0.005), (0.001951, -0.009808, -0.005), (0.001951, -0.009808, 0.005), (-3.258e-09, -0.01, -0.005), (-3.258e-09, -0.01, 0.005), (-0.001951, -0.009808, -0.005), (-0.001951, -0.009808, 0.005), (-0.003827, -0.009239, -0.005), (-0.003827, -0.009239, 0.005), (-0.005556, -0.008315, -0.005), (-0.005556, -0.008315, 0.005), (-0.007071, -0.007071, -0.005), (-0.007071, -0.007071, 0.005), (-0.008315, -0.005556, -0.005), (-0.008315, -0.005556, 0.005), (-0.009239, -0.003827, -0.005), (-0.009239, -0.003827, 0.005), (-0.009808, -0.001951, -0.005), (-0.009808, -0.001951, 0.005), (-0.01, 9.656e-09, -0.005), (-0.01, 9.656e-09, 0.005), (-0.009808, 0.001951, -0.005), (-0.009808, 0.001951, 0.005), (-0.009239, 0.003827, -0.005), (-0.009239, 0.003827, 0.005), (-0.008315, 0.005556, -0.005), (-0.008315, 0.005556, 0.005), (-0.007071, 0.007071, -0.005), (-0.007071, 0.007071, 0.005), (-0.005556, 0.008315, -0.005), (-0.005556, 0.008315, 0.005), (-0.003827, 0.009239, -0.005), (-0.003827, 0.009239, 0.005), (-0.001951, 0.009808, -0.005), (-0.001951, 0.009808, 0.005)], [], [(0, 1, 3, 2), (2, 3, 5, 4), (4, 5, 7, 6), (6, 7, 9, 8), (8, 9, 11, 10), (10, 11, 13, 12), (12, 13, 15, 14), (14, 15, 17, 16), (16, 17, 19, 18), (18, 19, 21, 20), (20, 21, 23, 22), (22, 23, 25, 24), (24, 25, 27, 26), (26, 27, 29, 28), (28, 29, 31, 30), (30, 31, 33, 32), (32, 33, 35, 34), (34, 35, 37, 36), (36, 37, 39, 38), (38, 39, 41, 40), (40, 41, 43, 42), (42, 43, 45, 44), (44, 45, 47, 46), (46, 47, 49, 48), (48, 49, 51, 50), (50, 51, 53, 52), (52, 53, 55, 54), (54, 55, 57, 56), (56, 57, 59, 58), (58, 59, 61, 60), (3, 1, 63, 61, 59, 57, 55, 53, 51, 49, 47, 45, 43, 41, 39, 37, 35, 33, 31, 29, 27, 25, 23, 21, 19, 17, 15, 13, 11, 9, 7, 5), (60, 61, 63, 62), (62, 63, 1, 0), (0, 2, 4, 6, 8, 10, 12, 14, 16, 18, 20, 22, 24, 26, 28, 30, 32, 34, 36, 38, 40, 42, 44, 46, 48, 50, 52, 54, 56, 58, 60, 62)])
_uv = me_cylinder_008.uv_layers.new(name='UVMap')
_uv.uv.foreach_set('vector', [1.0, 0.5, 1.0, 1.0, 0.9688, 1.0, 0.9688, 0.5, 0.9688, 0.5, 0.9688, 1.0, 0.9375, 1.0, 0.9375, 0.5, 0.9375, 0.5, 0.9375, 1.0, 0.9062, 1.0, 0.9062, 0.5, 0.9062, 0.5, 0.9062, 1.0, 0.875, 1.0, 0.875, 0.5, 0.875, 0.5, 0.875, 1.0, 0.8438, 1.0, 0.8438, 0.5, 0.8438, 0.5, 0.8438, 1.0, 0.8125, 1.0, 0.8125, 0.5, 0.8125, 0.5, 0.8125, 1.0, 0.7812, 1.0, 0.7812, 0.5, 0.7812, 0.5, 0.7812, 1.0, 0.75, 1.0, 0.75, 0.5, 0.75, 0.5, 0.75, 1.0, 0.7188, 1.0, 0.7188, 0.5, 0.7188, 0.5, 0.7188, 1.0, 0.6875, 1.0, 0.6875, 0.5, 0.6875, 0.5, 0.6875, 1.0, 0.6562, 1.0, 0.6562, 0.5, 0.6562, 0.5, 0.6562, 1.0, 0.625, 1.0, 0.625, 0.5, 0.625, 0.5, 0.625, 1.0, 0.5938, 1.0, 0.5938, 0.5, 0.5938, 0.5, 0.5938, 1.0, 0.5625, 1.0, 0.5625, 0.5, 0.5625, 0.5, 0.5625, 1.0, 0.5312, 1.0, 0.5312, 0.5, 0.5312, 0.5, 0.5312, 1.0, 0.5, 1.0, 0.5, 0.5, 0.5, 0.5, 0.5, 1.0, 0.4688, 1.0, 0.4688, 0.5, 0.4688, 0.5, 0.4688, 1.0, 0.4375, 1.0, 0.4375, 0.5, 0.4375, 0.5, 0.4375, 1.0, 0.4062, 1.0, 0.4062, 0.5, 0.4062, 0.5, 0.4062, 1.0, 0.375, 1.0, 0.375, 0.5, 0.375, 0.5, 0.375, 1.0, 0.3438, 1.0, 0.3438, 0.5, 0.3438, 0.5, 0.3438, 1.0, 0.3125, 1.0, 0.3125, 0.5, 0.3125, 0.5, 0.3125, 1.0, 0.2812, 1.0, 0.2812, 0.5, 0.2812, 0.5, 0.2812, 1.0, 0.25, 1.0, 0.25, 0.5, 0.25, 0.5, 0.25, 1.0, 0.2188, 1.0, 0.2188, 0.5, 0.2188, 0.5, 0.2188, 1.0, 0.1875, 1.0, 0.1875, 0.5, 0.1875, 0.5, 0.1875, 1.0, 0.1562, 1.0, 0.1562, 0.5, 0.1562, 0.5, 0.1562, 1.0, 0.125, 1.0, 0.125, 0.5, 0.125, 0.5, 0.125, 1.0, 0.09375, 1.0, 0.09375, 0.5, 0.09375, 0.5, 0.09375, 1.0, 0.0625, 1.0, 0.0625, 0.5, 0.2968, 0.4854, 0.25, 0.49, 0.2032, 0.4854, 0.1582, 0.4717, 0.1167, 0.4496, 0.08029, 0.4197, 0.05045, 0.3833, 0.02827, 0.3418, 0.01461, 0.2968, 0.01, 0.25, 0.01461, 0.2032, 0.02827, 0.1582, 0.05045, 0.1167, 0.08029, 0.08029, 0.1167, 0.05045, 0.1582, 0.02827, 0.2032, 0.01461, 0.25, 0.01, 0.2968, 0.01461, 0.3418, 0.02827, 0.3833, 0.05045, 0.4197, 0.08029, 0.4496, 0.1167, 0.4717, 0.1582, 0.4854, 0.2032, 0.49, 0.25, 0.4854, 0.2968, 0.4717, 0.3418, 0.4496, 0.3833, 0.4197, 0.4197, 0.3833, 0.4496, 0.3418, 0.4717, 0.0625, 0.5, 0.0625, 1.0, 0.03125, 1.0, 0.03125, 0.5, 0.03125, 0.5, 0.03125, 1.0, 0.0, 1.0, 0.0, 0.5, 0.75, 0.49, 0.7968, 0.4854, 0.8418, 0.4717, 0.8833, 0.4496, 0.9197, 0.4197, 0.9496, 0.3833, 0.9717, 0.3418, 0.9854, 0.2968, 0.99, 0.25, 0.9854, 0.2032, 0.9717, 0.1582, 0.9496, 0.1167, 0.9197, 0.08029, 0.8833, 0.05045, 0.8418, 0.02827, 0.7968, 0.01461, 0.75, 0.01, 0.7032, 0.01461, 0.6582, 0.02827, 0.6167, 0.05045, 0.5803, 0.08029, 0.5504, 0.1167, 0.5283, 0.1582, 0.5146, 0.2032, 0.51, 0.25, 0.5146, 0.2968, 0.5283, 0.3418, 0.5504, 0.3833, 0.5803, 0.4197, 0.6167, 0.4496, 0.6582, 0.4717, 0.7032, 0.4854])
me_cylinder_008.use_remesh_preserve_volume = False
me_cylinder_008.use_remesh_preserve_attributes = False
me_cylinder_008.use_mirror_vertex_groups = False
me_cylinder_008.update()

# ---- objects
ob_cube = bpy.data.objects.new('Cube', me_cube_001)
ob_cube_001 = bpy.data.objects.new('Cube.001', me_cube_010)
ob_cylinder = bpy.data.objects.new('Cylinder', me_cylinder)
ob_cylinder_001 = bpy.data.objects.new('Cylinder.001', me_cylinder_001)
ob_cylinder_002 = bpy.data.objects.new('Cylinder.002', me_cylinder_002)
ob_cylinder_003 = bpy.data.objects.new('Cylinder.003', me_cylinder_003)
ob_cube_002 = bpy.data.objects.new('Cube.002', me_cube_012)
ob_cylinder_004 = bpy.data.objects.new('Cylinder.004', me_cylinder_006)
ob_cylinder_005 = bpy.data.objects.new('Cylinder.005', me_cylinder_007)
ob_cylinder_006 = bpy.data.objects.new('Cylinder.006', me_cylinder_008)

# ---- transforms, parenting, visibility, modifiers, constraints
ob_cube.location = (0.0, 0.0, 0.0)
ob_cube.lineart.crease_threshold = 0.0
ob_cube_001.location = (0.0, 0.0, -0.05075)
ob_cube_001.lineart.crease_threshold = 0.0
ob_cylinder.location = (-0.05279, 0.05194, -0.01609)
ob_cylinder.lineart.crease_threshold = 0.0
ob_cylinder_001.location = (0.05406, -0.1605, -0.01609)
ob_cylinder_001.lineart.crease_threshold = 0.0
ob_cylinder_002.location = (0.05679, 0.05191, -0.01649)
ob_cylinder_002.lineart.crease_threshold = 0.0
ob_cylinder_003.location = (-0.05151, -0.1605, -0.01609)
ob_cylinder_003.lineart.crease_threshold = 0.0
ob_cube_002.location = (0.0, -0.1704, -0.02425)
ob_cube_002.lineart.crease_threshold = 0.0
ob_cylinder_004.location = (0.0, -0.1685, 0.03625)
ob_cylinder_004.lineart.crease_threshold = 0.0
ob_cylinder_005.location = (0.05307, -0.1685, 0.03625)
ob_cylinder_005.lineart.crease_threshold = 0.0
ob_cylinder_006.location = (-0.0555, -0.1685, 0.03625)
ob_cylinder_006.lineart.crease_threshold = 0.0

# ---- collection membership
col_collection.objects.link(ob_cube)
col_collection.objects.link(ob_cube_001)
col_collection.objects.link(ob_cylinder)
col_collection.objects.link(ob_cylinder_001)
col_collection.objects.link(ob_cylinder_002)
col_collection.objects.link(ob_cylinder_003)
col_collection.objects.link(ob_cube_002)
col_collection.objects.link(ob_cylinder_004)
col_collection.objects.link(ob_cylinder_005)
col_collection.objects.link(ob_cylinder_006)

# ---- scene / render settings (as saved in the file)
scene.frame_start = 1; scene.frame_end = 250; scene.frame_set(1)
scene.render.engine = 'BLENDER_EEVEE_NEXT'
scene.cycles.use_denoising = False
scene.cycles.samples = 128
scene.cycles.sampling_pattern = 'TABULATED_SOBOL'
scene.cycles.use_adaptive_sampling = False
scene.cycles.use_light_tree = False
scene.view_settings.view_transform = 'Filmic'
bpy.context.view_layer.update()

# ---- added for rendering (the .blend has no active camera and no usable light): camera, sun
cam_auto = bpy.data.cameras.new('AutoCamera')
cam_auto.lens = 50.0
cam_auto.sensor_width = 36.0
cam_auto.clip_end = 1000.0
ob_auto_camera = bpy.data.objects.new('AutoCamera', cam_auto)
scene.collection.objects.link(ob_auto_camera)
ob_auto_camera.location = (0.328791, -0.447665, 0.293363)
ob_auto_camera.rotation_euler = (1.09748, -7.21219e-08, 0.694738)
scene.camera = ob_auto_camera
light_auto_sun = bpy.data.lights.new('AutoSun', 'SUN')
light_auto_sun.energy = 3.0
light_auto_sun.angle = 0.0523599
ob_auto_sun = bpy.data.objects.new('AutoSun', light_auto_sun)
scene.collection.objects.link(ob_auto_sun)
ob_auto_sun.rotation_euler = (0.872665, 0.174533, 0.523599)
bpy.context.view_layer.update()
